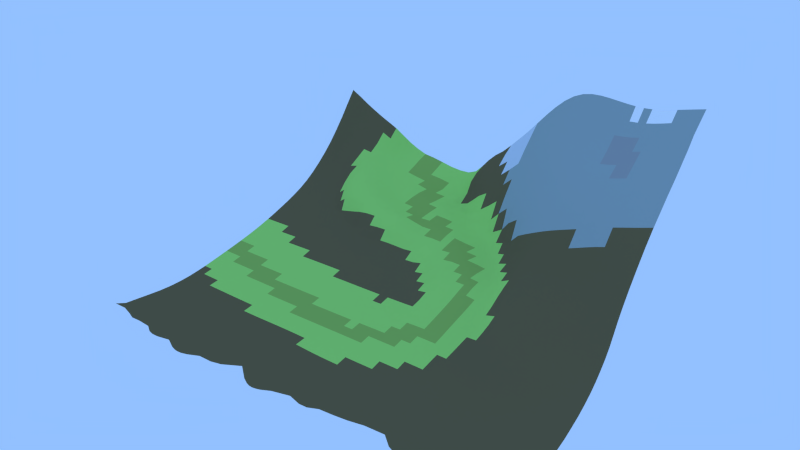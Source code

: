 # Source: Grid.017.blend  (saved by Blender 2.69.0; exported with 4.5.12 LTS)
import bpy
from mathutils import Matrix  # noqa: F401  (used for matrix-valued properties, if any)

bpy.ops.wm.read_factory_settings(use_empty=True)
scene = bpy.context.scene
scene.name = 'Scene'

# ---- collections
col_collection_1 = bpy.data.collections.new('Collection 1'); scene.collection.children.link(col_collection_1)

# ---- materials (node trees are filled in below, after node groups)
mat_grass_grass0_jm3 = bpy.data.materials.new('grass/grass0.jm3')
mat_grass_grass0_jm3.alpha_threshold = 0.0
mat_grass_grass0_jm3.use_transparent_shadow = False
mat_grass_grass0_jm3.diffuse_color = (0.3919, 0.8, 0.1586, 1.0)
mat_grass_grass0_jm3.roughness = 0.5
mat_grass_grass0_jm3.specular_intensity = 0.0
mat_grass_grass0_jm3.line_color = (0.0, 0.0, 0.0, 1.0)
mat_grass_grass1_jm3 = bpy.data.materials.new('grass/grass1.jm3')
mat_grass_grass1_jm3.alpha_threshold = 0.0
mat_grass_grass1_jm3.use_transparent_shadow = False
mat_grass_grass1_jm3.diffuse_color = (0.2639, 0.8, 0.09108, 1.0)
mat_grass_grass1_jm3.roughness = 0.5
mat_grass_grass1_jm3.specular_intensity = 0.0
mat_grass_grass1_jm3.line_color = (0.0, 0.0, 0.0, 1.0)
mat_mud_mud1_j3m = bpy.data.materials.new('mud/mud1.j3m')
mat_mud_mud1_j3m.alpha_threshold = 0.0
mat_mud_mud1_j3m.use_transparent_shadow = False
mat_mud_mud1_j3m.diffuse_color = (0.0386, 0.5074, 0.5705, 1.0)
mat_mud_mud1_j3m.roughness = 0.5
mat_mud_mud1_j3m.specular_intensity = 0.0
mat_mud_mud1_j3m.line_color = (0.0, 0.0, 0.0, 1.0)
mat_sand_sand0_jm3 = bpy.data.materials.new('sand/sand0.jm3')
mat_sand_sand0_jm3.alpha_threshold = 0.0
mat_sand_sand0_jm3.use_transparent_shadow = False
mat_sand_sand0_jm3.diffuse_color = (0.6725, 0.8689, 0.2102, 1.0)
mat_sand_sand0_jm3.roughness = 0.5
mat_sand_sand0_jm3.specular_intensity = 0.0
mat_sand_sand0_jm3.line_color = (0.0, 0.0, 0.0, 1.0)
mat_grass_grass2_jm3 = bpy.data.materials.new('grass/grass2.jm3')
mat_grass_grass2_jm3.alpha_threshold = 0.0
mat_grass_grass2_jm3.use_transparent_shadow = False
mat_grass_grass2_jm3.diffuse_color = (0.3065, 0.5173, 0.1043, 1.0)
mat_grass_grass2_jm3.roughness = 0.5
mat_grass_grass2_jm3.specular_intensity = 0.0
mat_grass_grass2_jm3.line_color = (0.0, 0.0, 0.0, 1.0)
mat_snow_snow1_jm3 = bpy.data.materials.new('snow/snow1.jm3')
mat_snow_snow1_jm3.alpha_threshold = 0.0
mat_snow_snow1_jm3.use_transparent_shadow = False
mat_snow_snow1_jm3.diffuse_color = (1.0, 1.0, 1.0, 1.0)
mat_snow_snow1_jm3.roughness = 0.5
mat_snow_snow1_jm3.specular_intensity = 0.6
mat_snow_snow1_jm3.line_color = (0.0, 0.0, 0.0, 1.0)
mat_stone_stone0_jm3 = bpy.data.materials.new('stone/stone0.jm3')
mat_stone_stone0_jm3.alpha_threshold = 0.0
mat_stone_stone0_jm3.use_transparent_shadow = False
mat_stone_stone0_jm3.diffuse_color = (0.3447, 0.4292, 0.4171, 1.0)
mat_stone_stone0_jm3.roughness = 0.5
mat_stone_stone0_jm3.line_color = (0.0, 0.0, 0.0, 1.0)
mat_snow_snow0_jm3 = bpy.data.materials.new('snow/snow0.jm3')
mat_snow_snow0_jm3.alpha_threshold = 0.0
mat_snow_snow0_jm3.use_transparent_shadow = False
mat_snow_snow0_jm3.diffuse_color = (0.6664, 0.7293, 0.8, 1.0)
mat_snow_snow0_jm3.roughness = 0.5
mat_snow_snow0_jm3.line_color = (0.0, 0.0, 0.0, 1.0)
mat_stone_stone1_jm3 = bpy.data.materials.new('stone/stone1.jm3')
mat_stone_stone1_jm3.alpha_threshold = 0.0
mat_stone_stone1_jm3.use_transparent_shadow = False
mat_stone_stone1_jm3.diffuse_color = (0.4219, 0.448, 0.448, 1.0)
mat_stone_stone1_jm3.roughness = 0.5
mat_stone_stone1_jm3.line_color = (0.0, 0.0, 0.0, 1.0)
mat_stone_stone2_jm3 = bpy.data.materials.new('stone/stone2.jm3')
mat_stone_stone2_jm3.alpha_threshold = 0.0
mat_stone_stone2_jm3.use_transparent_shadow = False
mat_stone_stone2_jm3.diffuse_color = (0.3449, 0.3672, 0.3672, 1.0)
mat_stone_stone2_jm3.roughness = 0.5
mat_stone_stone2_jm3.line_color = (0.0, 0.0, 0.0, 1.0)
mat_grass_grass3_jm3 = bpy.data.materials.new('grass/grass3.jm3')
mat_grass_grass3_jm3.alpha_threshold = 0.0
mat_grass_grass3_jm3.use_transparent_shadow = False
mat_grass_grass3_jm3.diffuse_color = (0.1797, 0.281, 0.1422, 1.0)
mat_grass_grass3_jm3.roughness = 0.5
mat_grass_grass3_jm3.line_color = (0.0, 0.0, 0.0, 1.0)
mat_dirt_dirt02_jm3 = bpy.data.materials.new('dirt/dirt02.jm3')
mat_dirt_dirt02_jm3.alpha_threshold = 0.0
mat_dirt_dirt02_jm3.use_transparent_shadow = False
mat_dirt_dirt02_jm3.diffuse_color = (0.1679, 0.134, 0.06481, 1.0)
mat_dirt_dirt02_jm3.roughness = 0.5
mat_dirt_dirt02_jm3.line_color = (0.0, 0.0, 0.0, 1.0)
mat_marmor_marmor1_jm3 = bpy.data.materials.new('marmor/marmor1.jm3')
mat_marmor_marmor1_jm3.alpha_threshold = 0.0
mat_marmor_marmor1_jm3.use_transparent_shadow = False
mat_marmor_marmor1_jm3.diffuse_color = (0.2491, 0.3032, 0.3032, 1.0)
mat_marmor_marmor1_jm3.roughness = 0.5
mat_marmor_marmor1_jm3.line_color = (0.0, 0.0, 0.0, 1.0)
mat_sand_sand2_jm3 = bpy.data.materials.new('sand/sand2.jm3')
mat_sand_sand2_jm3.alpha_threshold = 0.0
mat_sand_sand2_jm3.use_transparent_shadow = False
mat_sand_sand2_jm3.diffuse_color = (0.7328, 0.8, 0.1837, 1.0)
mat_sand_sand2_jm3.roughness = 0.5
mat_sand_sand2_jm3.line_color = (0.0, 0.0, 0.0, 1.0)

# ---- material node trees

# ---- world
world_world = bpy.data.worlds.new('World'); scene.world = world_world
world_world.color = (0.2903, 0.53, 1.0)
world_world.use_sun_shadow = False
world_world.sun_shadow_jitter_overblur = 0.0
world_world.cycles.sampling_method = 'MANUAL'
world_world.cycles.sample_map_resolution = 256

# ---- meshes
me_grid_018 = bpy.data.meshes.new('Grid.018')
me_grid_018.from_pydata([(136.6, -101.7, -76.22), (128.6, -102.0, -74.04), (119.9, -102.5, -71.89), (108.7, -103.3, -69.58), (102.0, -99.14, -66.81), (97.65, -97.83, -65.74), (92.86, -97.79, -65.4), (83.97, -99.42, -65.58), (77.18, -95.19, -64.31), (73.56, -93.78, -63.89), (70.78, -93.37, -63.76), (67.66, -93.57, -63.82), (62.5, -94.71, -64.16), (56.03, -94.75, -64.2), (49.72, -96.28, -64.71), (41.16, -97.44, -65.2), (32.46, -98.14, -65.54), (25.14, -98.2, -65.69), (16.28, -100.6, -66.53), (8.38, -98.71, -66.12), (2.588, -98.85, -66.21), (-5.492, -101.0, -66.95), (-21.08, -104.1, -68.46), (-28.86, -97.77, -66.83), (-32.81, -95.66, -66.26), (-35.41, -94.9, -66.08), (-37.59, -94.66, -66.08), (-39.84, -94.75, -66.2), (-42.72, -95.25, -66.51), (-47.38, -96.67, -67.19), (-57.1, -100.8, -68.99), (-70.32, -101.4, -69.45), (-84.49, -105.4, -71.02), (-92.61, -101.8, -69.52), (-99.12, -101.4, -69.25), (-109.4, -103.7, -69.88), (-115.9, -100.9, -68.59), (-123.0, -101.1, -68.43), (-131.9, -101.4, -68.23), (-138.8, -99.73, -67.46), (-143.3, -98.33, -66.88), (-149.6, -98.91, -67.05), (-145.1, -92.55, -64.94), (-140.6, -86.18, -62.91), (-136.6, -79.75, -61.05), (-133.7, -73.28, -59.44), (-131.8, -66.77, -58.07), (-130.7, -60.23, -56.88), (-130.2, -53.66, -55.79), (-130.0, 25.42, -38.25), (-129.9, 32.0, -35.86), (-129.9, 38.58, -33.3), (-129.9, 45.14, -30.38), (-129.9, 51.66, -26.79), (-129.9, 58.14, -22.46), (-129.9, 64.59, -17.43), (-129.8, 71.0, -11.68), (-129.7, 77.37, -5.184), (-129.7, 83.7, 2.071), (-129.6, 89.99, 10.12), (-129.5, 96.21, 18.84), (-138.5, -92.58, -64.96), (-133.8, -86.29, -62.94), (-129.9, -79.85, -61.05), (-127.0, -73.34, -59.41), (-125.1, -66.8, -58.03), (-124.1, -60.24, -56.83), (-123.4, 18.84, -40.26), (-123.4, 25.42, -38.08), (-123.4, 32.0, -35.76), (-123.4, 38.58, -33.3), (-123.3, 45.16, -30.64), (-123.3, 51.72, -27.58), (-123.3, 58.25, -23.87), (-123.3, 64.76, -19.39), (-123.3, 71.25, -14.14), (-123.2, 77.71, -8.051), (-123.2, 84.15, -1.073), (-123.1, 90.54, 6.803), (-123.1, 96.87, 15.23), (-132.4, -93.17, -65.24), (-127.3, -86.57, -63.08), (-123.2, -79.98, -61.11), (-120.3, -73.41, -59.41), (-118.4, -66.83, -57.99), (-117.4, -60.25, -56.78), (-116.8, 18.84, -40.01), (-116.8, 25.42, -37.86), (-116.8, 32.01, -35.59), (-116.8, 38.59, -33.18), (-116.8, 45.16, -30.61), (-116.7, 51.73, -27.78), (-116.7, 58.29, -24.55), (-116.7, 64.84, -20.7), (-116.7, 71.36, -16.03), (-116.7, 77.85, -10.39), (-116.7, 84.36, -3.734), (-116.6, 90.8, 3.899), (-116.5, 97.19, 11.85), (-125.6, -93.84, -65.63), (-120.6, -86.88, -63.29), (-116.5, -80.13, -61.2), (-113.6, -73.47, -59.42), (-111.8, -66.86, -57.95), (-110.2, 18.84, -39.73), (-110.2, 25.42, -37.6), (-110.2, 32.01, -35.35), (-110.2, 38.59, -32.97), (-110.2, 45.17, -30.44), (-110.2, 51.74, -27.67), (-110.2, 58.26, -24.52), (-110.2, 64.77, -20.87), (-110.1, 71.14, -16.38), (-110.1, 77.51, -11.04), (-110.1, 84.32, -5.347), (-110.0, 90.91, 1.608), (-110.0, 97.35, 8.959), (-109.9, 103.8, 15.96), (-118.2, -94.04, -65.89), (-113.6, -87.08, -63.49), (-109.8, -80.25, -61.3), (-106.9, -73.53, -59.44), (-105.1, -66.88, -57.91), (-103.6, 12.25, -41.42), (-103.6, 18.84, -39.42), (-103.6, 25.43, -37.3), (-103.6, 32.01, -35.07), (-103.6, 38.6, -32.72), (-103.6, 45.17, -30.2), (-103.6, 51.66, -27.32), (-103.7, 57.86, -23.64), (-103.7, 63.95, -19.28), (-103.5, 90.98, -0.2146), (-103.4, 97.46, 6.459), (-103.3, 103.9, 12.82), (-111.1, -94.26, -66.17), (-106.6, -87.25, -63.7), (-102.9, -80.34, -61.42), (-100.2, -73.57, -59.46), (-98.42, -66.9, -57.87), (-96.99, 12.25, -41.1), (-96.99, 18.84, -39.09), (-96.99, 25.43, -36.99), (-96.98, 32.02, -34.77), (-96.98, 38.6, -32.43), (-97.0, 45.12, -29.83), (-96.78, 104.0, 10.04), (-103.9, -94.97, -66.64), (-99.52, -87.48, -63.93), (-95.99, -80.42, -61.53), (-93.37, -73.59, -59.48), (-91.72, -66.9, -57.82), (-90.4, 5.663, -42.68), (-90.4, 12.25, -40.77), (-90.39, 18.84, -38.76), (-90.39, 25.43, -36.66), (-90.39, 32.02, -34.46), (-90.39, 38.58, -32.1), (-95.72, -94.6, -66.68), (-92.06, -87.45, -64.04), (-88.89, -80.43, -61.6), (-86.5, -73.59, -59.48), (-84.99, -66.9, -57.75), (-83.8, 5.664, -42.35), (-83.8, 12.25, -40.44), (-83.8, 18.84, -38.44), (-83.8, 25.43, -36.34), (-83.8, 32.02, -34.14), (-88.05, -94.77, -66.87), (-84.48, -87.49, -64.15), (-81.65, -80.41, -61.64), (-79.55, -73.56, -59.46), (-78.24, -66.88, -57.68), (-77.21, 5.664, -42.04), (-77.21, 12.26, -40.12), (-77.21, 18.85, -38.12), (-77.21, 25.44, -36.03), (-77.21, 32.01, -33.82), (-79.51, -95.42, -67.18), (-76.44, -87.51, -64.19), (-74.17, -80.32, -61.61), (-72.5, -73.49, -59.39), (-70.62, -0.927, -43.57), (-70.62, 5.665, -41.73), (-70.62, 12.26, -39.81), (-70.62, 18.85, -37.82), (-70.61, 25.44, -35.74), (-70.62, 31.9, -33.37), (-69.14, -94.19, -66.68), (-67.8, -86.95, -63.94), (-66.48, -80.03, -61.44), (-65.37, -73.34, -59.25), (-64.02, -0.9266, -43.27), (-64.02, 5.665, -41.43), (-64.02, 12.26, -39.52), (-64.02, 18.85, -37.54), (-64.02, 25.43, -35.46), (-64.02, 31.39, -32.28), (-59.02, -93.09, -66.14), (-59.3, -86.22, -63.56), (-58.88, -79.62, -61.17), (-58.28, -73.14, -59.05), (-57.43, -0.9262, -42.99), (-57.43, 5.666, -41.15), (-57.43, 12.26, -39.25), (-57.43, 18.85, -37.28), (-57.43, 25.38, -35.13), (-57.36, 30.24, -30.07), (-50.64, -91.29, -65.28), (-51.67, -85.3, -63.06), (-51.7, -79.15, -60.84), (-51.4, -72.91, -58.79), (-50.84, -0.9259, -42.72), (-50.84, 5.666, -40.89), (-50.84, 12.26, -39.01), (-50.84, 18.85, -37.05), (-50.82, 25.27, -34.72), (-44.6, -90.19, -64.69), (-45.21, -84.62, -62.62), (-45.13, -78.77, -60.52), (-44.8, -72.72, -58.54), (-44.24, -0.9257, -42.46), (-44.24, 5.667, -40.65), (-44.24, 12.26, -38.78), (-44.24, 18.85, -36.85), (-44.19, 25.08, -34.17), (-39.99, -89.68, -64.35), (-39.66, -84.25, -62.32), (-39.07, -78.54, -60.26), (-38.47, -72.61, -58.31), (-37.65, -7.518, -43.96), (-37.65, -0.9255, -42.22), (-37.65, 5.667, -40.43), (-37.65, 12.26, -38.58), (-37.65, 18.85, -36.68), (-36.06, -89.58, -64.19), (-34.63, -84.17, -62.17), (-33.36, -78.48, -60.11), (-32.34, -72.57, -58.14), (-31.06, -7.518, -43.71), (-31.06, -0.9254, -41.99), (-31.06, 5.667, -40.22), (-31.06, 12.26, -38.4), (-31.06, 18.85, -36.53), (-32.23, -89.84, -64.18), (-29.7, -84.36, -62.15), (-27.73, -78.59, -60.06), (-26.27, -72.62, -58.04), (-24.46, -7.518, -43.46), (-24.46, -0.9254, -41.76), (-24.47, 5.667, -40.01), (-24.47, 12.26, -38.24), (-24.46, 18.83, -36.37), (-27.96, -90.57, -64.34), (-24.45, -84.84, -62.25), (-21.92, -78.85, -60.1), (-17.87, -7.518, -43.2), (-17.87, -0.9254, -41.52), (-17.87, 5.667, -39.81), (-17.87, 12.26, -38.07), (-17.87, 18.82, -36.23), (-22.54, -91.96, -64.69), (-18.48, -85.59, -62.45), (-15.71, -79.22, -60.19), (-11.28, -7.519, -42.93), (-11.28, -0.9256, -41.28), (-11.28, 5.667, -39.6), (-11.28, 12.26, -37.9), (-9.472, 87.12, -10.07), (-10.44, 92.26, -2.862), (-10.26, 98.84, 1.047), (-10.05, 105.4, 4.224), (-15.05, -93.97, -65.16), (-11.47, -86.36, -62.65), (-8.973, -79.56, -60.27), (-4.685, -7.519, -42.64), (-4.686, -0.9265, -41.01), (-4.687, 5.665, -39.36), (-4.689, 12.25, -37.69), (-4.272, 85.38, -4.734), (-4.657, 91.44, 1.738), (-4.6, 98.07, 6.495), (-4.214, 104.8, 9.832), (-5.255, -93.51, -64.81), (-3.565, -86.39, -62.57), (-1.812, -79.64, -60.24), (1.907, -7.52, -42.33), (1.906, -0.9296, -40.71), (1.903, 5.659, -39.08), (1.783, 84.68, -0.758), (1.747, 91.28, 5.654), (1.757, 97.89, 10.95), (2.157, 104.7, 14.69), (2.912, -92.74, -64.47), (4.061, -86.15, -62.41), (5.361, -79.55, -60.15), (8.499, -7.524, -41.98), (8.496, -0.9366, -40.37), (8.319, 84.62, 3.25), (10.11, -92.52, -64.31), (11.36, -85.97, -62.26), (12.46, -79.43, -60.04), (15.09, -7.531, -41.61), (14.89, 77.9, -0.05779), (17.67, -92.72, -64.25), (18.69, -85.85, -62.11), (19.55, -79.28, -59.89), (20.27, -72.83, -57.64), (25.51, -91.98, -63.89), (26.09, -85.49, -61.88), (26.65, -79.04, -59.7), (27.16, -72.66, -57.49), (27.93, 70.87, 2.058), (33.07, -91.54, -63.62), (33.41, -85.1, -61.63), (33.72, -78.76, -59.5), (34.03, -72.46, -57.32), (40.83, -90.96, -63.32), (40.69, -84.66, -61.36), (40.72, -78.44, -59.27), (40.84, -72.23, -57.13), (41.0, -66.0, -55.01), (48.33, -90.19, -62.98), (47.75, -84.15, -61.09), (47.55, -78.1, -59.06), (47.55, -72.0, -56.95), (47.64, -65.85, -54.85), (54.99, -89.4, -62.66), (54.37, -83.66, -60.85), (54.12, -77.78, -58.86), (54.09, -71.79, -56.8), (54.18, -65.71, -54.72), (54.32, -59.54, -52.69), (54.68, 43.39, -17.7), (61.17, -88.99, -62.49), (60.57, -83.32, -60.69), (60.4, -77.55, -58.73), (60.45, -71.64, -56.69), (60.62, -65.62, -54.62), (60.81, -59.48, -52.59), (60.61, 35.43, -19.2), (60.58, 41.53, -13.7), (66.58, -88.53, -62.32), (66.3, -83.1, -60.59), (66.39, -77.42, -58.67), (66.64, -71.57, -56.64), (66.95, -65.57, -54.57), (67.25, -59.46, -52.53), (67.51, -53.24, -50.57), (67.7, -46.91, -48.72), (66.55, 27.32, -19.75), (66.6, 33.48, -15.67), (66.43, 39.75, -10.04), (71.13, -88.47, -62.3), (71.63, -83.11, -60.59), (72.16, -77.45, -58.69), (72.7, -71.6, -56.65), (73.2, -65.6, -54.58), (73.64, -59.48, -52.52), (74.0, -53.26, -50.55), (74.25, -46.93, -48.69), (74.39, -40.5, -46.97), (74.41, -33.99, -45.34), (74.38, -27.51, -43.56), (73.74, 3.041, -30.97), (73.54, 8.749, -27.74), (73.32, 14.47, -24.54), (73.11, 20.23, -21.23), (72.91, 26.06, -17.6), (72.75, 32.1, -13.23), (72.69, 38.61, -7.243), (75.5, -88.89, -62.45), (76.86, -83.42, -60.72), (77.89, -77.67, -58.79), (78.73, -71.74, -56.74), (79.43, -65.7, -54.65), (80.01, -59.55, -52.57), (80.47, -53.3, -50.58), (80.8, -46.96, -48.71), (80.96, -40.53, -46.99), (80.99, -34.04, -45.32), (80.95, -27.6, -43.44), (80.88, -21.29, -41.25), (80.78, -15.13, -38.76), (80.62, -9.144, -35.96), (80.43, -3.346, -32.89), (80.19, 2.305, -29.63), (79.94, 7.901, -26.31), (79.69, 13.51, -22.99), (79.45, 19.17, -19.58), (79.23, 24.9, -15.82), (79.06, 30.9, -11.2), (79.01, 37.52, -4.564), (80.41, -89.88, -62.79), (82.37, -84.04, -60.97), (83.74, -78.05, -58.98), (84.82, -71.99, -56.89), (85.69, -65.86, -54.77), (86.4, -59.65, -52.68), (86.95, -53.37, -50.67), (87.34, -47.01, -48.79), (87.54, -40.57, -47.06), (87.57, -34.11, -45.35), (87.52, -27.72, -43.37), (87.43, -21.49, -41.02), (87.3, -15.44, -38.3), (87.12, -9.594, -35.24), (86.88, -3.96, -31.88), (86.61, 1.536, -28.38), (86.33, 7.004, -24.9), (86.05, 12.5, -21.47), (85.78, 18.03, -17.97), (85.53, 23.66, -14.08), (85.34, 29.63, -9.208), (85.31, 36.38, -1.899), (86.57, -91.43, -63.3), (88.41, -84.81, -61.27), (89.85, -78.52, -59.2), (91.03, -72.3, -57.08), (92.0, -66.06, -54.94), (92.8, -59.78, -52.83), (93.42, -53.45, -50.81), (93.85, -47.06, -48.92), (94.08, -40.63, -47.16), (94.12, -34.21, -45.38), (94.07, -27.9, -43.3), (93.97, -21.75, -40.8), (93.81, -15.81, -37.87), (93.6, -10.1, -34.54), (93.32, -4.628, -30.91), (93.02, 0.7203, -27.17), (92.71, 6.058, -23.53), (92.4, 11.43, -20.0), (92.1, 16.85, -16.4), (91.82, 22.38, -12.37), (91.63, 28.39, -7.191), (91.61, 35.27, 0.7562), (93.41, -91.64, -63.48), (94.77, -85.3, -61.49), (96.14, -78.95, -59.41), (97.35, -72.62, -57.28), (98.37, -66.29, -55.14), (99.21, -59.94, -53.03), (99.85, -53.56, -51.0), (100.3, -47.17, -49.07), (100.6, -40.76, -47.22), (100.6, -34.4, -45.32), (100.6, -28.16, -43.14), (100.5, -22.09, -40.53), (100.3, -16.25, -37.45), (100.1, -10.67, -33.9), (99.76, -5.337, -30.02), (99.42, -0.1267, -26.07), (99.08, 5.088, -22.27), (98.75, 10.35, -18.62), (98.41, 15.66, -14.9), (98.11, 21.14, -10.66), (97.92, 27.25, -5.021), (99.36, -92.08, -63.95), (101.0, -85.82, -61.92), (102.5, -79.41, -59.75), (103.8, -72.98, -57.54), (104.8, -66.56, -55.36), (105.6, -60.14, -53.22), (106.3, -53.74, -51.16), (106.7, -47.34, -49.17), (107.0, -40.97, -47.2), (107.1, -34.67, -45.16), (107.1, -28.5, -42.87), (107.0, -22.52, -40.19), (106.8, -16.77, -37.0), (106.5, -11.29, -33.32), (106.2, -6.063, -29.27), (105.8, -0.9715, -25.12), (105.5, 4.129, -21.15), (105.1, 9.286, -17.36), (104.7, 14.5, -13.46), (104.4, 19.98, -8.899), (104.2, 26.24, -2.573), (105.3, -93.1, -65.08), (107.4, -86.54, -62.9), (109.0, -79.94, -60.55), (110.3, -73.37, -58.12), (111.3, -66.85, -55.71), (112.1, -60.38, -53.43), (112.8, -53.95, -51.28), (113.2, -47.55, -49.22), (113.5, -41.22, -47.15), (113.6, -34.98, -44.99), (113.6, -28.88, -42.61), (113.5, -22.98, -39.84), (113.3, -17.32, -36.59), (113.0, -11.92, -32.83), (112.6, -6.78, -28.66), (112.2, -1.788, -24.35), (111.8, 3.203, -20.21), (111.4, 8.251, -16.23), (111.0, 13.39, -12.06), (110.7, 18.9, -7.079), (110.5, 25.29, 0.03913), (112.3, -94.68, -66.99), (114.4, -87.36, -64.45), (115.9, -80.47, -61.85), (117.0, -73.76, -59.17), (117.9, -67.16, -56.47), (118.7, -60.63, -53.84), (119.3, -54.17, -51.43), (119.7, -47.78, -49.25), (120.0, -41.48, -47.11), (120.1, -35.29, -44.86), (120.1, -29.26, -42.39), (120.0, -23.43, -39.56), (119.7, -17.85, -36.26), (119.4, -12.54, -32.43), (119.1, -7.473, -28.18), (118.7, -2.572, -23.73), (118.2, 2.309, -19.39), (117.8, 7.246, -15.17), (117.4, 12.31, -10.69), (117.0, 17.85, -5.272), (116.8, 24.36, 2.532), (120.7, -94.96, -69.06), (121.9, -87.76, -66.29), (123.0, -80.84, -63.49), (123.9, -74.09, -60.62), (124.7, -67.45, -57.7), (125.4, -60.89, -54.75), (125.9, -54.4, -51.88), (126.3, -48.0, -49.34), (126.5, -41.72, -47.08), (126.6, -35.58, -44.77), (126.6, -29.61, -42.25), (126.5, -23.85, -39.37), (126.2, -18.35, -36.01), (125.9, -13.12, -32.13), (125.5, -8.138, -27.79), (125.1, -3.332, -23.19), (124.6, 1.435, -18.63), (124.1, 6.265, -14.14), (123.7, 11.27, -9.336), (123.3, 16.84, -3.512), (123.1, 23.44, 4.796), (128.9, -94.92, -71.16), (129.5, -87.92, -68.28), (130.2, -81.06, -65.37), (130.9, -74.33, -62.4), (131.5, -67.7, -59.37), (132.1, -61.14, -56.26), (132.5, -54.65, -53.04), (132.9, -48.23, -49.88), (133.1, -41.95, -47.16), (133.2, -35.84, -44.74), (133.1, -29.92, -42.18), (133.0, -24.23, -39.26), (132.7, -18.81, -35.86), (132.4, -13.66, -31.91), (132.0, -8.77, -27.47), (131.5, -4.063, -22.72), (131.0, 0.5857, -17.9), (130.5, 5.311, -13.09), (130.0, 10.27, -7.951), (129.6, 15.89, -1.755), (129.4, 22.59, 6.925), (129.3, 29.87, 16.78), (136.7, -94.8, -73.32), (137.1, -87.95, -70.39), (137.5, -81.19, -67.44), (138.0, -74.51, -64.45), (138.4, -67.93, -61.43), (138.8, -61.41, -58.29), (139.2, -54.94, -55.01), (139.5, -48.51, -51.55), (139.7, -42.23, -48.04), (139.7, -36.12, -44.96), (139.7, -30.23, -42.19), (139.5, -24.59, -39.22), (139.2, -19.23, -35.79), (138.9, -14.16, -31.78), (138.4, -9.355, -27.23), (137.9, -4.742, -22.3), (137.4, -0.2024, -17.2), (136.9, 4.432, -12.04), (136.3, 9.379, -6.513), (136.0, 15.07, 0.09235), (135.7, 21.88, 9.099), (135.6, 29.26, 19.02), (145.8, -55.25, -57.24), (146.1, -48.85, -53.92), (146.2, -42.59, -50.25), (146.3, -36.49, -46.38), (146.2, -30.6, -42.83), (146.0, -24.99, -39.44), (145.7, -19.67, -35.79), (145.4, -14.64, -31.69), (144.9, -9.882, -27.06), (144.4, -5.343, -21.96), (143.8, -0.8849, -16.57), (143.3, 3.686, -10.99), (142.7, 8.651, -5.007), (142.3, 14.45, 2.133), (142.1, 21.39, 11.48), (142.0, 28.84, 21.35), (141.8, 36.4, 30.47), (152.7, -49.23, -56.12), (152.7, -43.01, -52.56), (152.8, -36.94, -48.62), (152.7, -31.09, -44.56), (152.5, -25.56, -40.53), (152.2, -20.32, -36.24), (151.8, -15.28, -31.67), (151.4, -10.43, -26.84), (150.9, -5.856, -21.66), (150.3, -1.441, -15.98), (149.7, 3.1, -9.964), (149.2, 8.125, -3.413), (148.8, 14.1, 4.445), (148.6, 21.15, 14.12), (124.7, -105.7, -74.4), (116.6, -106.4, -72.47), (111.3, -107.6, -71.51), (107.6, -107.6, -70.62), (103.5, -106.4, -69.47), (96.34, -102.3, -67.24), (87.53, -104.2, -67.03), (82.52, -104.2, -66.86), (77.84, -102.7, -66.38), (70.73, -97.66, -64.99), (56.87, -98.58, -65.25), (46.14, -100.4, -65.91), (36.61, -101.4, -66.38), (26.24, -102.1, -66.77), (18.91, -104.6, -67.58), (13.05, -104.8, -67.7), (4.423, -103.0, -67.3), (-8.304, -105.6, -68.28), (-14.86, -107.9, -69.2), (-18.5, -108.6, -69.63), (-21.15, -108.8, -69.85), (-23.62, -108.6, -69.94), (-26.49, -107.8, -69.86), (-30.78, -105.7, -69.44), (-39.19, -99.48, -67.84), (-52.72, -104.1, -70.03), (-60.73, -105.4, -70.79), (-70.54, -105.5, -71.01), (-79.46, -108.3, -72.13), (-83.92, -109.2, -72.51), (-86.93, -109.4, -72.6), (-89.65, -109.2, -72.5), (-93.01, -108.4, -72.1), (-98.82, -105.8, -70.95), (-108.2, -107.5, -71.38), (-112.8, -107.7, -71.35), (-116.2, -107.1, -70.99), (-120.2, -104.8, -69.95), (-129.0, -104.7, -69.59), (-135.5, -105.2, -69.55), (-140.0, -103.8, -68.89), (-146.8, -102.1, -68.18), (-155.8, -102.4, -68.23), (151.9, -101.1, -80.56), (144.3, -101.4, -78.42), (-130.0, -47.08, -54.75), (-130.0, -40.49, -53.68), (-130.0, -33.89, -52.57), (-130.0, -27.3, -51.41), (-130.0, -20.71, -50.21), (-130.0, -14.11, -48.94), (-130.0, -7.522, -47.58), (-130.0, -0.9309, -46.07), (-130.0, 5.659, -44.39), (-130.0, 12.25, -42.52), (-130.0, 18.83, -40.47), (-129.3, 102.3, 27.44), (-123.6, -53.67, -55.75), (-123.4, -47.08, -54.69), (-123.4, -40.49, -53.62), (-123.4, -33.89, -52.5), (-123.4, -27.3, -51.33), (-123.4, -20.71, -50.11), (-123.4, -14.11, -48.82), (-123.4, -7.521, -47.41), (-123.4, -0.9302, -45.87), (-123.4, 5.66, -44.17), (-123.4, 12.25, -42.3), (-122.9, 103.1, 23.49), (-116.9, -53.67, -55.68), (-116.8, -47.08, -54.63), (-116.8, -40.48, -53.54), (-116.8, -33.89, -52.41), (-116.8, -27.3, -51.24), (-116.8, -20.71, -50.0), (-116.8, -14.11, -48.67), (-116.8, -7.521, -47.22), (-116.8, -0.9296, -45.64), (-116.8, 5.661, -43.91), (-116.8, 12.25, -42.03), (-116.5, 103.5, 19.51), (-110.8, -60.26, -56.72), (-110.3, -53.67, -55.61), (-110.2, -47.08, -54.54), (-110.2, -40.48, -53.45), (-110.2, -33.89, -52.31), (-110.2, -27.3, -51.12), (-110.2, -20.71, -49.86), (-110.2, -14.11, -48.49), (-110.2, -7.521, -47.01), (-110.2, -0.9291, -45.39), (-110.2, 5.661, -43.63), (-110.2, 12.25, -41.74), (-104.2, -60.27, -56.65), (-103.7, -53.67, -55.52), (-103.6, -47.08, -54.44), (-103.6, -40.48, -53.34), (-103.6, -33.89, -52.2), (-103.6, -27.3, -50.99), (-103.6, -20.71, -49.7), (-103.6, -14.11, -48.29), (-103.6, -7.52, -46.76), (-103.6, -0.9287, -45.1), (-103.6, 5.662, -43.32), (-103.5, 69.89, -14.21), (-103.4, 76.77, -10.2), (-103.4, 84.07, -5.985), (-97.51, -60.28, -56.56), (-97.11, -53.67, -55.42), (-97.0, -47.08, -54.33), (-96.99, -40.48, -53.22), (-96.99, -33.89, -52.07), (-96.99, -27.3, -50.85), (-96.99, -20.7, -49.52), (-96.99, -14.11, -48.07), (-96.99, -7.52, -46.5), (-96.99, -0.9284, -44.8), (-96.99, 5.662, -43.0), (-97.18, 51.07, -25.99), (-97.47, 56.44, -20.7), (-97.29, 62.23, -15.59), (-96.9, 68.88, -11.95), (-96.81, 76.31, -9.453), (-96.92, 84.07, -6.732), (-97.03, 91.3, -2.172), (-96.9, 97.64, 4.13), (-90.87, -60.28, -56.47), (-90.5, -53.67, -55.3), (-90.41, -47.08, -54.2), (-90.4, -40.48, -53.09), (-90.4, -33.89, -51.92), (-90.4, -27.3, -50.68), (-90.4, -20.7, -49.32), (-90.4, -14.11, -47.83), (-90.4, -7.52, -46.22), (-90.4, -0.9281, -44.5), (-90.61, 44.46, -28.37), (-91.24, 48.93, -21.73), (-91.3, 54.64, -16.81), (-90.62, 61.42, -13.26), (-90.33, 68.64, -10.87), (-90.28, 76.4, -9.434), (-90.62, 84.72, -8.376), (-91.03, 92.27, -4.959), (-90.96, 98.63, 0.7472), (-90.49, 104.5, 6.991), (-84.22, -60.27, -56.36), (-83.89, -53.67, -55.17), (-83.81, -47.08, -54.07), (-83.8, -40.48, -52.94), (-83.8, -33.89, -51.76), (-83.8, -27.3, -50.5), (-83.8, -20.7, -49.1), (-83.8, -14.11, -47.57), (-83.8, -7.52, -45.92), (-83.8, -0.9277, -44.18), (-83.9, 38.26, -31.23), (-84.66, 42.23, -24.14), (-85.06, 47.41, -18.73), (-84.56, 54.15, -15.07), (-83.91, 61.37, -12.24), (-83.76, 68.91, -10.8), (-83.89, 77.1, -10.72), (-84.4, 85.56, -10.37), (-85.06, 93.15, -7.503), (-85.39, 100.0, -3.164), (-85.06, 106.0, 2.421), (-77.56, -60.27, -56.24), (-77.28, -53.67, -55.03), (-77.22, -47.08, -53.92), (-77.21, -40.48, -52.78), (-77.21, -33.89, -51.59), (-77.21, -27.3, -50.29), (-77.21, -20.7, -48.85), (-77.21, -14.11, -47.29), (-77.21, -7.519, -45.63), (-77.21, -0.9273, -43.87), (-77.53, 37.26, -29.28), (-78.32, 40.98, -21.72), (-78.36, 46.97, -17.53), (-77.44, 54.34, -13.94), (-77.22, 61.74, -12.08), (-77.27, 69.76, -12.29), (-77.53, 78.13, -12.88), (-78.02, 86.06, -11.45), (-79.07, 94.01, -9.889), (-79.7, 101.2, -6.572), (-79.74, 107.6, -2.153), (-71.45, -66.84, -57.58), (-70.89, -60.25, -56.11), (-70.67, -53.67, -54.88), (-70.62, -47.08, -53.75), (-70.62, -40.48, -52.61), (-70.62, -33.89, -51.4), (-70.62, -27.3, -50.06), (-70.62, -20.7, -48.59), (-70.62, -14.11, -47.01), (-70.62, -7.519, -45.33), (-70.98, 36.11, -27.18), (-71.59, 40.44, -20.61), (-70.97, 47.2, -16.53), (-70.47, 54.86, -13.98), (-70.72, 62.98, -14.54), (-70.78, 70.82, -14.85), (-70.8, 78.64, -14.41), (-71.62, 86.56, -12.6), (-72.48, 94.28, -10.59), (-73.63, 102.1, -9.065), (-73.97, 108.8, -5.734), (-64.63, -66.78, -57.44), (-64.23, -60.23, -55.96), (-64.06, -53.66, -54.71), (-64.03, -47.08, -53.58), (-64.02, -40.48, -52.43), (-64.02, -33.89, -51.19), (-64.02, -27.3, -49.82), (-64.02, -20.7, -48.32), (-64.02, -14.11, -46.72), (-64.02, -7.519, -45.04), (-64.22, 34.92, -24.88), (-64.42, 40.44, -20.1), (-63.56, 48.01, -16.64), (-63.67, 55.98, -16.08), (-64.5, 64.22, -16.99), (-63.97, 71.3, -16.41), (-64.01, 78.92, -15.67), (-64.98, 87.03, -14.09), (-65.65, 94.59, -11.96), (-66.48, 102.0, -9.751), (-67.46, 109.4, -8.336), (-57.83, -66.69, -57.26), (-57.56, -60.2, -55.78), (-57.45, -53.66, -54.53), (-57.43, -47.08, -53.39), (-57.43, -40.48, -52.22), (-57.43, -33.89, -50.96), (-57.43, -27.3, -49.57), (-57.43, -20.7, -48.05), (-57.43, -14.11, -46.44), (-57.43, -7.519, -44.75), (-57.46, 34.41, -23.55), (-57.12, 40.87, -19.68), (-56.62, 48.85, -17.54), (-57.51, 57.22, -19.08), (-57.98, 64.66, -18.12), (-57.14, 71.56, -17.1), (-57.09, 79.15, -15.82), (-58.03, 87.46, -15.45), (-58.48, 94.88, -13.39), (-59.0, 102.0, -10.99), (-59.68, 108.9, -8.737), (-51.11, -66.6, -57.04), (-50.93, -60.17, -55.57), (-50.85, -53.65, -54.32), (-50.84, -47.08, -53.18), (-50.84, -40.48, -52.01), (-50.84, -33.89, -50.73), (-50.84, -27.3, -49.31), (-50.84, -20.7, -47.79), (-50.84, -14.11, -46.17), (-50.84, -7.519, -44.48), (-50.63, 29.44, -28.34), (-50.66, 34.54, -23.28), (-50.1, 41.58, -19.79), (-50.08, 49.7, -19.2), (-51.06, 57.73, -20.08), (-51.06, 64.93, -18.86), (-50.13, 71.9, -17.29), (-50.23, 79.79, -16.4), (-50.79, 87.96, -16.72), (-51.0, 95.27, -14.82), (-51.35, 102.1, -12.36), (-51.75, 108.8, -9.894), (-44.51, -66.52, -56.81), (-44.33, -60.15, -55.35), (-44.26, -53.65, -54.1), (-44.24, -47.08, -52.95), (-44.24, -40.48, -51.77), (-44.24, -33.89, -50.48), (-44.24, -27.3, -49.05), (-44.24, -20.7, -47.52), (-44.24, -14.11, -45.91), (-44.24, -7.519, -44.22), (-43.88, 29.2, -27.38), (-43.81, 34.92, -23.18), (-43.32, 42.23, -20.09), (-43.69, 50.34, -20.98), (-44.18, 57.94, -20.75), (-43.91, 65.37, -19.15), (-43.19, 72.54, -17.84), (-43.34, 80.68, -18.36), (-43.56, 88.48, -17.84), (-43.52, 95.5, -15.41), (-43.5, 102.3, -13.17), (-43.71, 108.8, -11.21), (-38.03, -66.46, -56.59), (-37.78, -60.13, -55.12), (-37.67, -53.65, -53.86), (-37.65, -47.08, -52.71), (-37.65, -40.48, -51.53), (-37.65, -33.89, -50.22), (-37.65, -27.3, -48.79), (-37.65, -20.7, -47.26), (-37.65, -14.11, -45.64), (-37.52, 24.8, -33.39), (-37.17, 29.33, -27.11), (-36.95, 35.2, -22.71), (-36.67, 42.49, -20.13), (-37.2, 50.46, -21.98), (-37.11, 58.04, -21.19), (-36.56, 65.4, -19.29), (-36.19, 73.16, -19.2), (-35.96, 81.25, -19.09), (-36.19, 89.22, -19.35), (-35.88, 96.23, -16.93), (-35.66, 102.7, -14.34), (-35.82, 108.8, -11.72), (-31.65, -66.44, -56.39), (-31.26, -60.12, -54.89), (-31.1, -53.64, -53.61), (-31.06, -47.08, -52.45), (-31.06, -40.48, -51.26), (-31.06, -33.89, -49.96), (-31.06, -27.3, -48.52), (-31.06, -20.7, -46.99), (-31.06, -14.11, -45.38), (-30.87, 24.68, -32.94), (-30.49, 29.66, -27.26), (-30.17, 35.44, -22.43), (-30.14, 42.65, -20.82), (-30.57, 50.39, -22.38), (-30.25, 58.07, -21.59), (-29.46, 65.5, -19.62), (-28.96, 73.31, -19.69), (-28.4, 81.42, -19.43), (-28.08, 89.45, -19.95), (-28.04, 96.39, -16.9), (-28.38, 102.7, -13.87), (-28.66, 108.7, -11.16), (-25.3, -66.46, -56.23), (-24.76, -60.12, -54.67), (-24.53, -53.64, -53.35), (-24.47, -47.08, -52.17), (-24.46, -40.48, -50.99), (-24.46, -33.89, -49.68), (-24.46, -27.3, -48.25), (-24.46, -20.7, -46.72), (-24.46, -14.11, -45.12), (-24.28, 24.8, -32.99), (-23.81, 29.97, -27.37), (-23.52, 35.9, -23.15), (-23.66, 43.04, -22.43), (-23.79, 50.56, -22.67), (-23.4, 58.06, -21.44), (-22.72, 65.64, -20.21), (-22.02, 73.47, -20.01), (-21.35, 81.69, -20.2), (-21.22, 89.17, -19.15), (-21.28, 95.49, -14.23), (-21.57, 101.7, -10.55), (-21.87, 107.9, -8.069), (-20.12, -72.74, -58.0), (-18.93, -66.51, -56.09), (-18.27, -60.13, -54.46), (-17.96, -53.64, -53.08), (-17.88, -47.08, -51.88), (-17.87, -40.48, -50.7), (-17.87, -33.89, -49.39), (-17.87, -27.3, -47.96), (-17.87, -20.7, -46.44), (-17.87, -14.11, -44.85), (-17.7, 24.9, -33.05), (-17.15, 30.07, -27.19), (-17.03, 36.42, -24.69), (-17.08, 43.39, -23.86), (-16.94, 50.6, -22.28), (-16.65, 58.1, -21.17), (-16.19, 65.84, -20.56), (-15.42, 73.82, -20.43), (-15.15, 82.07, -21.09), (-14.9, 88.64, -15.88), (-15.59, 93.99, -8.891), (-15.76, 100.1, -4.817), (-15.69, 106.5, -2.059), (-13.77, -72.91, -57.99), (-12.5, -66.56, -55.99), (-11.76, -60.14, -54.27), (-11.4, -53.64, -52.82), (-11.29, -47.07, -51.58), (-11.28, -40.48, -50.39), (-11.28, -33.89, -49.09), (-11.28, -27.3, -47.66), (-11.28, -20.7, -46.14), (-11.28, -14.11, -44.56), (-11.27, 18.81, -36.08), (-11.02, 24.61, -32.11), (-10.59, 30.21, -27.43), (-10.39, 36.74, -25.76), (-10.16, 43.32, -23.57), (-10.36, 50.66, -22.34), (-10.17, 58.12, -21.31), (-9.903, 65.9, -20.88), (-9.493, 74.01, -21.21), (-9.131, 81.56, -18.82), (-7.169, -73.05, -57.99), (-5.952, -66.61, -55.9), (-5.22, -60.15, -54.09), (-4.842, -53.64, -52.56), (-4.706, -47.07, -51.27), (-4.684, -40.48, -50.06), (-4.683, -33.89, -48.76), (-4.684, -27.3, -47.33), (-4.684, -20.7, -45.82), (-4.685, -14.11, -44.25), (-4.661, 18.67, -35.5), (-4.407, 24.26, -30.8), (-3.984, 30.36, -27.73), (-3.613, 36.72, -25.29), (-3.842, 43.63, -23.72), (-3.963, 50.77, -22.47), (-3.875, 58.12, -21.77), (-3.76, 65.8, -21.45), (-3.791, 73.6, -21.31), (-3.391, 80.21, -13.76), (-0.3626, -73.09, -57.95), (0.6865, -66.61, -55.81), (1.351, -60.14, -53.93), (1.722, -53.63, -52.31), (1.875, -47.07, -50.95), (1.908, -40.48, -49.71), (1.91, -33.89, -48.41), (1.91, -27.3, -46.98), (1.909, -20.7, -45.47), (1.908, -14.11, -43.92), (1.899, 12.22, -37.36), (1.897, 18.15, -33.55), (2.232, 23.93, -29.37), (2.657, 30.28, -26.99), (2.436, 37.16, -25.76), (2.442, 44.04, -23.89), (2.37, 51.04, -22.84), (2.537, 58.32, -22.36), (2.353, 65.83, -22.08), (2.368, 72.63, -17.99), (2.079, 78.5, -8.717), (6.506, -73.04, -57.87), (7.372, -66.58, -55.71), (7.948, -60.11, -53.77), (8.292, -53.61, -52.08), (8.456, -47.06, -50.64), (8.499, -40.48, -49.35), (8.503, -33.89, -48.03), (8.503, -27.3, -46.61), (8.502, -20.71, -45.11), (8.501, -14.11, -43.57), (8.491, 5.644, -38.74), (8.434, 11.85, -35.84), (8.537, 17.35, -30.63), (8.897, 23.81, -28.57), (8.834, 30.59, -27.15), (8.764, 37.38, -25.41), (8.768, 44.23, -24.01), (8.917, 51.35, -23.42), (8.966, 58.73, -23.08), (8.83, 65.65, -20.88), (8.606, 71.81, -14.08), (8.356, 78.01, -4.68), (8.281, 91.23, 10.08), (8.25, 97.83, 15.88), (8.332, 104.5, 20.59), (13.38, -72.95, -57.77), (14.08, -66.51, -55.6), (14.57, -60.06, -53.62), (14.87, -53.58, -51.87), (15.03, -47.05, -50.34), (15.09, -40.48, -48.99), (15.1, -33.89, -47.65), (15.1, -27.3, -46.23), (15.09, -20.71, -44.74), (15.09, -14.12, -43.19), (15.08, -0.9554, -39.98), (15.04, 5.351, -37.5), (15.0, 10.76, -32.04), (15.06, 17.24, -29.93), (15.19, 24.13, -28.99), (15.18, 30.7, -26.62), (15.16, 37.44, -25.31), (16.1, 44.16, -24.77), (17.3, 51.6, -24.4), (16.64, 58.7, -22.66), (15.52, 65.32, -18.86), (14.93, 71.29, -9.279), (14.85, 84.54, 8.144), (14.81, 91.17, 15.32), (14.75, 97.78, 21.56), (14.68, 104.4, 27.03), (20.81, -66.42, -55.48), (21.21, -59.99, -53.47), (21.47, -53.54, -51.66), (21.61, -47.02, -50.1), (21.66, -40.45, -48.68), (21.68, -33.89, -47.23), (21.69, -27.32, -45.73), (21.7, -20.74, -44.21), (21.69, -14.16, -42.67), (21.68, -7.606, -41.02), (21.66, -1.324, -38.59), (21.69, 4.377, -34.2), (21.51, 10.7, -31.42), (21.64, 17.59, -30.43), (21.73, 24.11, -28.07), (21.74, 30.68, -26.6), (23.19, 37.36, -26.11), (24.67, 44.83, -25.76), (23.69, 52.2, -25.06), (22.83, 58.59, -21.24), (21.71, 65.18, -14.63), (21.43, 71.08, -3.832), (21.4, 77.77, 5.422), (21.37, 84.45, 13.8), (21.32, 91.1, 21.24), (21.25, 97.72, 27.84), (21.16, 104.3, 33.87), (27.56, -66.29, -55.33), (27.86, -59.91, -53.31), (28.07, -53.48, -51.47), (28.18, -46.97, -49.9), (28.23, -40.44, -48.36), (28.26, -33.9, -46.8), (28.28, -27.37, -45.19), (28.31, -20.84, -43.52), (28.33, -14.34, -41.72), (28.35, -7.919, -39.63), (28.36, -1.643, -37.07), (28.37, 4.507, -33.98), (28.26, 11.12, -32.07), (28.22, 17.61, -29.94), (28.28, 24.01, -28.01), (29.01, 30.72, -27.29), (30.7, 38.1, -26.91), (30.67, 45.56, -26.6), (29.41, 52.22, -24.05), (27.65, 59.14, -19.34), (28.03, 64.31, -8.042), (27.92, 77.63, 11.41), (27.89, 84.36, 19.97), (27.83, 91.04, 27.63), (27.74, 97.66, 34.51), (27.61, 104.3, 41.18), (34.3, -66.15, -55.18), (34.52, -59.82, -53.15), (34.68, -53.42, -51.28), (34.77, -46.93, -49.66), (34.82, -40.43, -48.05), (34.85, -33.93, -46.4), (34.87, -27.43, -44.69), (34.9, -20.94, -42.88), (34.9, -14.48, -40.96), (34.87, -8.067, -38.91), (34.83, -1.693, -36.66), (34.78, 4.686, -34.31), (34.79, 11.11, -31.83), (34.7, 17.52, -29.67), (34.85, 24.0, -28.49), (36.16, 31.1, -28.0), (36.79, 38.48, -27.57), (36.26, 45.86, -26.14), (34.92, 52.54, -21.99), (34.7, 59.07, -15.05), (34.42, 63.82, -2.161), (34.43, 70.66, 7.937), (34.43, 77.5, 17.53), (34.4, 84.28, 26.31), (34.33, 90.98, 34.12), (34.21, 97.6, 41.33), (34.05, 104.2, 48.53), (41.16, -59.72, -52.98), (41.3, -53.37, -51.08), (41.38, -46.91, -49.41), (41.42, -40.43, -47.76), (41.44, -33.95, -46.06), (41.45, -27.48, -44.27), (41.46, -21.03, -42.39), (41.41, -14.59, -40.47), (41.33, -8.155, -38.51), (41.25, -1.733, -36.47), (41.32, 4.572, -33.82), (41.31, 10.98, -31.45), (41.08, 17.42, -29.8), (41.49, 23.84, -29.12), (42.36, 31.07, -28.71), (42.29, 38.48, -27.62), (41.51, 45.53, -24.49), (40.06, 52.43, -20.24), (40.92, 56.79, -7.582), (40.9, 63.5, 3.056), (40.93, 70.46, 13.47), (40.95, 77.39, 23.37), (40.91, 84.21, 32.3), (40.82, 90.91, 40.14), (40.66, 97.53, 47.84), (40.48, 104.1, 55.38), (47.77, -59.62, -52.83), (47.89, -53.32, -50.91), (47.99, -46.92, -49.14), (48.02, -40.44, -47.51), (48.03, -33.97, -45.79), (48.02, -27.52, -43.96), (48.0, -21.09, -42.03), (47.91, -14.66, -40.12), (47.78, -8.216, -38.27), (47.74, -1.837, -36.1), (47.79, 4.477, -33.57), (47.68, 10.94, -31.36), (47.33, 17.5, -30.29), (47.48, 23.99, -29.79), (47.69, 31.08, -28.94), (47.39, 38.05, -26.25), (46.41, 44.96, -22.96), (47.21, 51.14, -15.7), (47.31, 56.04, -2.943), (47.37, 63.13, 7.764), (47.44, 70.25, 18.41), (47.46, 77.28, 28.52), (47.42, 84.13, 37.25), (47.3, 90.84, 45.25), (47.11, 97.44, 53.42), (46.9, 104.0, 61.28), (54.46, -53.27, -50.76), (54.57, -46.91, -48.95), (54.63, -40.45, -47.29), (54.62, -33.97, -45.63), (54.6, -27.52, -43.79), (54.56, -21.12, -41.81), (54.42, -14.67, -40.0), (54.23, -8.189, -38.32), (54.1, -1.771, -36.43), (53.97, 4.655, -34.42), (53.9, 11.02, -31.96), (53.57, 17.42, -30.95), (53.41, 24.15, -29.99), (53.32, 30.93, -26.97), (53.44, 37.66, -24.01), (53.77, 48.52, -8.892), (53.72, 55.41, 1.14), (53.83, 62.68, 11.94), (53.93, 69.98, 22.59), (53.97, 77.12, 32.57), (53.91, 84.01, 40.85), (53.76, 90.74, 49.1), (53.55, 97.33, 57.66), (53.3, 103.8, 65.82), (61.0, -53.24, -50.64), (61.14, -46.91, -48.81), (61.22, -40.46, -47.13), (61.24, -33.93, -45.56), (61.23, -27.4, -43.9), (61.2, -20.98, -41.94), (60.97, -14.53, -40.24), (60.69, -8.037, -38.74), (60.48, -1.53, -37.26), (60.21, 4.809, -35.58), (60.0, 10.91, -32.98), (59.95, 16.83, -30.55), (59.59, 23.45, -27.78), (59.5, 29.83, -24.64), (60.02, 47.46, -5.224), (60.12, 54.71, 4.944), (60.26, 62.15, 15.59), (60.39, 69.62, 25.96), (60.44, 76.87, 35.31), (60.37, 83.82, 43.2), (60.2, 90.59, 51.63), (59.95, 97.18, 60.43), (59.67, 103.7, 68.82), (67.8, -40.48, -47.02), (67.82, -33.96, -45.42), (67.79, -27.43, -43.78), (67.65, -20.87, -42.33), (67.42, -14.33, -40.92), (67.18, -7.926, -39.24), (67.0, -1.767, -36.94), (66.95, 4.066, -33.71), (67.04, 9.63, -29.59), (66.88, 15.45, -26.35), (66.48, 21.61, -23.72), (66.4, 46.62, -1.766), (66.51, 53.99, 8.427), (66.66, 61.54, 18.72), (66.81, 69.13, 28.56), (66.87, 76.48, 37.02), (66.79, 83.53, 44.6), (66.61, 90.37, 53.03), (66.32, 96.98, 61.91), (65.98, 103.5, 70.4), (74.29, -21.09, -41.67), (74.12, -14.73, -39.78), (73.94, -8.548, -37.48), (73.84, -2.661, -34.42), (72.76, 45.75, 1.56), (72.88, 53.19, 11.57), (73.03, 60.81, 21.38), (73.18, 68.47, 30.51), (73.24, 75.91, 38.18), (73.16, 83.11, 45.43), (72.96, 90.06, 53.7), (72.65, 96.73, 62.49), (72.25, 103.2, 70.97), (79.09, 44.77, 4.65), (79.2, 52.26, 14.4), (79.35, 59.92, 23.69), (79.48, 67.62, 32.13), (79.54, 75.15, 39.19), (79.48, 82.51, 46.08), (79.27, 89.62, 54.05), (78.93, 96.39, 62.61), (78.48, 102.9, 70.98), (85.38, 43.68, 7.543), (85.48, 51.19, 17.05), (85.61, 58.87, 25.87), (85.73, 66.6, 33.72), (85.78, 74.22, 40.32), (85.72, 81.73, 46.84), (85.52, 89.02, 54.42), (85.16, 95.92, 62.63), (84.68, 102.5, 70.77), (91.65, 42.57, 10.33), (91.72, 50.05, 19.63), (91.82, 57.71, 28.08), (91.92, 65.45, 35.47), (91.96, 73.12, 41.71), (91.89, 80.77, 47.9), (91.68, 88.23, 55.04), (91.31, 95.29, 62.82), (90.82, 102.0, 70.62), (97.9, 34.24, 3.503), (97.91, 41.49, 13.11), (97.94, 48.93, 22.21), (98.0, 56.55, 30.36), (98.06, 64.25, 37.41), (98.06, 71.93, 43.38), (97.97, 79.67, 49.3), (97.75, 87.26, 56.04), (97.38, 94.47, 63.36), (96.88, 101.3, 70.76), (104.2, 33.27, 6.393), (104.2, 40.49, 15.91), (104.2, 47.89, 24.8), (104.2, 55.45, 32.7), (104.2, 63.07, 39.49), (104.1, 70.71, 45.28), (104.0, 78.47, 51.04), (103.7, 86.14, 57.45), (103.3, 93.47, 64.34), (102.8, 100.4, 71.3), (110.5, 32.34, 9.291), (110.4, 39.56, 18.68), (110.4, 46.96, 27.36), (110.3, 54.46, 35.06), (110.3, 61.98, 41.65), (110.1, 69.54, 47.33), (109.9, 77.26, 53.03), (109.6, 84.94, 59.21), (109.2, 92.33, 65.74), (108.7, 99.42, 72.29), (116.7, 31.45, 12.01), (116.7, 38.72, 21.31), (116.6, 46.13, 29.84), (116.5, 53.57, 37.38), (116.3, 60.98, 43.83), (116.1, 68.44, 49.47), (115.8, 76.09, 55.18), (115.4, 83.71, 61.23), (115.0, 91.12, 67.48), (114.5, 98.28, 73.69), (123.0, 30.61, 14.48), (122.9, 37.96, 23.76), (122.8, 45.39, 32.2), (122.6, 52.79, 39.62), (122.4, 60.1, 45.94), (122.1, 67.47, 51.62), (121.7, 75.02, 57.39), (121.3, 82.55, 63.38), (120.8, 89.92, 69.45), (120.2, 97.1, 75.38), (129.2, 37.29, 26.07), (129.0, 44.76, 34.43), (128.8, 52.14, 41.74), (128.5, 59.38, 47.96), (128.1, 66.66, 53.7), (127.7, 74.08, 59.57), (127.2, 81.48, 65.57), (126.6, 88.78, 71.53), (126.0, 95.95, 77.26), (135.5, 36.76, 28.28), (135.3, 44.27, 36.55), (135.0, 51.64, 43.74), (134.7, 58.79, 49.88), (134.2, 65.99, 55.73), (133.7, 73.3, 61.7), (133.1, 80.56, 67.72), (132.6, 87.75, 73.62), (131.9, 94.88, 79.2), (144.3, -94.65, -75.49), (144.5, -87.91, -72.57), (144.7, -81.25, -69.62), (145.0, -74.66, -66.65), (145.3, -68.14, -63.59), (145.6, -61.67, -60.45), (141.6, 43.94, 38.6), (141.3, 51.26, 45.64), (140.9, 58.33, 51.74), (140.4, 65.46, 57.71), (139.8, 72.64, 63.78), (139.3, 79.75, 69.86), (138.7, 86.86, 75.68), (138.1, 93.93, 81.14), (151.8, -94.47, -77.62), (151.7, -87.84, -74.72), (151.8, -81.27, -71.78), (152.0, -74.77, -68.78), (152.1, -68.32, -65.71), (152.3, -61.91, -62.57), (152.5, -55.55, -59.39), (148.4, 28.63, 23.82), (148.2, 36.23, 32.69), (148.0, 43.76, 40.6), (147.6, 51.01, 47.48), (147.2, 58.0, 53.59), (146.6, 65.06, 59.68), (146.1, 72.0, 65.97), (145.4, 78.77, 72.33), (144.9, 86.0, 77.84), (144.4, 93.12, 83.05), (155.8, -104.4, -83.05), (148.3, -104.7, -80.97), (140.6, -105.0, -78.77), (132.8, -105.3, -76.54)], [], [(41, 40, 61, 42), (42, 61, 62, 43), (43, 62, 63, 44), (44, 63, 64, 45), (45, 64, 65, 46), (46, 65, 66, 47), (49, 68, 69, 50), (50, 69, 70, 51), (51, 70, 71, 52), (52, 71, 72, 53), (53, 72, 73, 54), (54, 73, 74, 55), (55, 74, 75, 56), (56, 75, 76, 57), (57, 76, 77, 58), (58, 77, 78, 59), (59, 78, 79, 60), (40, 39, 80, 61), (61, 80, 81, 62), (62, 81, 82, 63), (63, 82, 83, 64), (64, 83, 84, 65), (65, 84, 85, 66), (67, 86, 87, 68), (68, 87, 88, 69), (69, 88, 89, 70), (70, 89, 90, 71), (71, 90, 91, 72), (72, 91, 92, 73), (73, 92, 93, 74), (74, 93, 94, 75), (75, 94, 95, 76), (76, 95, 96, 77), (77, 96, 97, 78), (78, 97, 98, 79), (39, 38, 99, 80), (80, 99, 100, 81), (81, 100, 101, 82), (82, 101, 102, 83), (83, 102, 103, 84), (86, 104, 105, 87), (87, 105, 106, 88), (88, 106, 107, 89), (89, 107, 108, 90), (90, 108, 109, 91), (91, 109, 110, 92), (92, 110, 111, 93), (93, 111, 112, 94), (94, 112, 113, 95), (95, 113, 114, 96), (96, 114, 115, 97), (97, 115, 116, 98), (38, 37, 118, 99), (99, 118, 119, 100), (100, 119, 120, 101), (101, 120, 121, 102), (102, 121, 122, 103), (104, 124, 125, 105), (105, 125, 126, 106), (106, 126, 127, 107), (107, 127, 128, 108), (108, 128, 129, 109), (109, 129, 130, 110), (110, 130, 131, 111), (115, 132, 133, 116), (116, 133, 134, 117), (37, 36, 135, 118), (118, 135, 136, 119), (119, 136, 137, 120), (120, 137, 138, 121), (121, 138, 139, 122), (123, 140, 141, 124), (124, 141, 142, 125), (125, 142, 143, 126), (126, 143, 144, 127), (127, 144, 145, 128), (36, 35, 147, 135), (135, 147, 148, 136), (136, 148, 149, 137), (137, 149, 150, 138), (138, 150, 151, 139), (140, 153, 154, 141), (141, 154, 155, 142), (142, 155, 156, 143), (143, 156, 157, 144), (35, 34, 158, 147), (147, 158, 159, 148), (148, 159, 160, 149), (149, 160, 161, 150), (150, 161, 162, 151), (152, 163, 164, 153), (153, 164, 165, 154), (154, 165, 166, 155), (155, 166, 167, 156), (34, 33, 168, 158), (158, 168, 169, 159), (159, 169, 170, 160), (160, 170, 171, 161), (161, 171, 172, 162), (163, 173, 174, 164), (164, 174, 175, 165), (165, 175, 176, 166), (166, 176, 177, 167), (33, 32, 178, 168), (168, 178, 179, 169), (169, 179, 180, 170), (170, 180, 181, 171), (173, 183, 184, 174), (174, 184, 185, 175), (175, 185, 186, 176), (176, 186, 187, 177), (32, 31, 188, 178), (178, 188, 189, 179), (179, 189, 190, 180), (180, 190, 191, 181), (182, 192, 193, 183), (183, 193, 194, 184), (184, 194, 195, 185), (185, 195, 196, 186), (186, 196, 197, 187), (31, 30, 198, 188), (188, 198, 199, 189), (189, 199, 200, 190), (190, 200, 201, 191), (192, 202, 203, 193), (193, 203, 204, 194), (194, 204, 205, 195), (195, 205, 206, 196), (196, 206, 207, 197), (30, 29, 208, 198), (198, 208, 209, 199), (199, 209, 210, 200), (200, 210, 211, 201), (202, 212, 213, 203), (203, 213, 214, 204), (204, 214, 215, 205), (205, 215, 216, 206), (29, 28, 217, 208), (208, 217, 218, 209), (209, 218, 219, 210), (210, 219, 220, 211), (212, 221, 222, 213), (213, 222, 223, 214), (214, 223, 224, 215), (215, 224, 225, 216), (28, 27, 226, 217), (217, 226, 227, 218), (218, 227, 228, 219), (219, 228, 229, 220), (221, 231, 232, 222), (222, 232, 233, 223), (223, 233, 234, 224), (27, 26, 235, 226), (226, 235, 236, 227), (227, 236, 237, 228), (228, 237, 238, 229), (230, 239, 240, 231), (231, 240, 241, 232), (232, 241, 242, 233), (233, 242, 243, 234), (26, 25, 244, 235), (235, 244, 245, 236), (236, 245, 246, 237), (237, 246, 247, 238), (239, 248, 249, 240), (240, 249, 250, 241), (241, 250, 251, 242), (242, 251, 252, 243), (25, 24, 253, 244), (244, 253, 254, 245), (245, 254, 255, 246), (248, 256, 257, 249), (249, 257, 258, 250), (250, 258, 259, 251), (251, 259, 260, 252), (24, 23, 261, 253), (253, 261, 262, 254), (254, 262, 263, 255), (256, 264, 265, 257), (257, 265, 266, 258), (258, 266, 267, 259), (23, 22, 272, 261), (261, 272, 273, 262), (262, 273, 274, 263), (264, 275, 276, 265), (265, 276, 277, 266), (266, 277, 278, 267), (268, 279, 280, 269), (269, 280, 281, 270), (270, 281, 282, 271), (22, 21, 283, 272), (272, 283, 284, 273), (273, 284, 285, 274), (275, 286, 287, 276), (276, 287, 288, 277), (279, 289, 290, 280), (280, 290, 291, 281), (281, 291, 292, 282), (21, 20, 293, 283), (283, 293, 294, 284), (284, 294, 295, 285), (286, 296, 297, 287), (20, 19, 299, 293), (293, 299, 300, 294), (294, 300, 301, 295), (19, 18, 304, 299), (299, 304, 305, 300), (300, 305, 306, 301), (18, 17, 308, 304), (304, 308, 309, 305), (305, 309, 310, 306), (306, 310, 311, 307), (17, 16, 313, 308), (308, 313, 314, 309), (309, 314, 315, 310), (310, 315, 316, 311), (16, 15, 317, 313), (313, 317, 318, 314), (314, 318, 319, 315), (315, 319, 320, 316), (15, 14, 322, 317), (317, 322, 323, 318), (318, 323, 324, 319), (319, 324, 325, 320), (320, 325, 326, 321), (14, 13, 327, 322), (322, 327, 328, 323), (323, 328, 329, 324), (324, 329, 330, 325), (325, 330, 331, 326), (13, 12, 334, 327), (327, 334, 335, 328), (328, 335, 336, 329), (329, 336, 337, 330), (330, 337, 338, 331), (331, 338, 339, 332), (12, 11, 342, 334), (334, 342, 343, 335), (335, 343, 344, 336), (336, 344, 345, 337), (337, 345, 346, 338), (338, 346, 347, 339), (340, 351, 352, 341), (11, 10, 353, 342), (342, 353, 354, 343), (343, 354, 355, 344), (344, 355, 356, 345), (345, 356, 357, 346), (346, 357, 358, 347), (347, 358, 359, 348), (348, 359, 360, 349), (350, 368, 369, 351), (351, 369, 370, 352), (10, 9, 371, 353), (353, 371, 372, 354), (354, 372, 373, 355), (355, 373, 374, 356), (356, 374, 375, 357), (357, 375, 376, 358), (358, 376, 377, 359), (359, 377, 378, 360), (360, 378, 379, 361), (361, 379, 380, 362), (362, 380, 381, 363), (364, 386, 387, 365), (365, 387, 388, 366), (366, 388, 389, 367), (367, 389, 390, 368), (368, 390, 391, 369), (369, 391, 392, 370), (9, 8, 393, 371), (371, 393, 394, 372), (372, 394, 395, 373), (373, 395, 396, 374), (374, 396, 397, 375), (375, 397, 398, 376), (376, 398, 399, 377), (377, 399, 400, 378), (378, 400, 401, 379), (379, 401, 402, 380), (380, 402, 403, 381), (381, 403, 404, 382), (382, 404, 405, 383), (383, 405, 406, 384), (384, 406, 407, 385), (385, 407, 408, 386), (386, 408, 409, 387), (387, 409, 410, 388), (388, 410, 411, 389), (389, 411, 412, 390), (390, 412, 413, 391), (391, 413, 414, 392), (8, 7, 415, 393), (393, 415, 416, 394), (394, 416, 417, 395), (395, 417, 418, 396), (396, 418, 419, 397), (397, 419, 420, 398), (398, 420, 421, 399), (399, 421, 422, 400), (400, 422, 423, 401), (401, 423, 424, 402), (402, 424, 425, 403), (403, 425, 426, 404), (404, 426, 427, 405), (405, 427, 428, 406), (406, 428, 429, 407), (407, 429, 430, 408), (408, 430, 431, 409), (409, 431, 432, 410), (410, 432, 433, 411), (411, 433, 434, 412), (412, 434, 435, 413), (413, 435, 436, 414), (7, 6, 437, 415), (415, 437, 438, 416), (416, 438, 439, 417), (417, 439, 440, 418), (418, 440, 441, 419), (419, 441, 442, 420), (420, 442, 443, 421), (421, 443, 444, 422), (422, 444, 445, 423), (423, 445, 446, 424), (424, 446, 447, 425), (425, 447, 448, 426), (426, 448, 449, 427), (427, 449, 450, 428), (428, 450, 451, 429), (429, 451, 452, 430), (430, 452, 453, 431), (431, 453, 454, 432), (432, 454, 455, 433), (433, 455, 456, 434), (434, 456, 457, 435), (6, 5, 458, 437), (437, 458, 459, 438), (438, 459, 460, 439), (439, 460, 461, 440), (440, 461, 462, 441), (441, 462, 463, 442), (442, 463, 464, 443), (443, 464, 465, 444), (444, 465, 466, 445), (445, 466, 467, 446), (446, 467, 468, 447), (447, 468, 469, 448), (448, 469, 470, 449), (449, 470, 471, 450), (450, 471, 472, 451), (451, 472, 473, 452), (452, 473, 474, 453), (453, 474, 475, 454), (454, 475, 476, 455), (455, 476, 477, 456), (456, 477, 478, 457), (5, 4, 479, 458), (458, 479, 480, 459), (459, 480, 481, 460), (460, 481, 482, 461), (461, 482, 483, 462), (462, 483, 484, 463), (463, 484, 485, 464), (464, 485, 486, 465), (465, 486, 487, 466), (466, 487, 488, 467), (467, 488, 489, 468), (468, 489, 490, 469), (469, 490, 491, 470), (470, 491, 492, 471), (471, 492, 493, 472), (472, 493, 494, 473), (473, 494, 495, 474), (474, 495, 496, 475), (475, 496, 497, 476), (476, 497, 498, 477), (477, 498, 499, 478), (4, 3, 500, 479), (479, 500, 501, 480), (480, 501, 502, 481), (481, 502, 503, 482), (482, 503, 504, 483), (483, 504, 505, 484), (484, 505, 506, 485), (485, 506, 507, 486), (486, 507, 508, 487), (487, 508, 509, 488), (488, 509, 510, 489), (489, 510, 511, 490), (490, 511, 512, 491), (491, 512, 513, 492), (492, 513, 514, 493), (493, 514, 515, 494), (494, 515, 516, 495), (495, 516, 517, 496), (496, 517, 518, 497), (497, 518, 519, 498), (498, 519, 520, 499), (3, 2, 521, 500), (500, 521, 522, 501), (501, 522, 523, 502), (502, 523, 524, 503), (503, 524, 525, 504), (504, 525, 526, 505), (505, 526, 527, 506), (506, 527, 528, 507), (507, 528, 529, 508), (508, 529, 530, 509), (509, 530, 531, 510), (510, 531, 532, 511), (511, 532, 533, 512), (512, 533, 534, 513), (513, 534, 535, 514), (514, 535, 536, 515), (515, 536, 537, 516), (516, 537, 538, 517), (517, 538, 539, 518), (518, 539, 540, 519), (519, 540, 541, 520), (2, 1, 542, 521), (521, 542, 543, 522), (522, 543, 544, 523), (523, 544, 545, 524), (524, 545, 546, 525), (525, 546, 547, 526), (526, 547, 548, 527), (527, 548, 549, 528), (528, 549, 550, 529), (529, 550, 551, 530), (530, 551, 552, 531), (531, 552, 553, 532), (532, 553, 554, 533), (533, 554, 555, 534), (534, 555, 556, 535), (535, 556, 557, 536), (536, 557, 558, 537), (537, 558, 559, 538), (538, 559, 560, 539), (539, 560, 561, 540), (540, 561, 562, 541), (1, 0, 564, 542), (542, 564, 565, 543), (543, 565, 566, 544), (544, 566, 567, 545), (545, 567, 568, 546), (546, 568, 569, 547), (547, 569, 570, 548), (548, 570, 571, 549), (549, 571, 572, 550), (550, 572, 573, 551), (551, 573, 574, 552), (552, 574, 575, 553), (553, 575, 576, 554), (554, 576, 577, 555), (555, 577, 578, 556), (556, 578, 579, 557), (557, 579, 580, 558), (558, 580, 581, 559), (559, 581, 582, 560), (560, 582, 583, 561), (561, 583, 584, 562), (562, 584, 585, 563), (570, 586, 587, 571), (571, 587, 588, 572), (572, 588, 589, 573), (573, 589, 590, 574), (574, 590, 591, 575), (575, 591, 592, 576), (576, 592, 593, 577), (577, 593, 594, 578), (578, 594, 595, 579), (579, 595, 596, 580), (580, 596, 597, 581), (581, 597, 598, 582), (582, 598, 599, 583), (583, 599, 600, 584), (584, 600, 601, 585), (587, 603, 604, 588), (588, 604, 605, 589), (589, 605, 606, 590), (590, 606, 607, 591), (591, 607, 608, 592), (592, 608, 609, 593), (593, 609, 610, 594), (594, 610, 611, 595), (595, 611, 612, 596), (596, 612, 613, 597), (597, 613, 614, 598), (598, 614, 615, 599), (599, 615, 616, 600), (41, 659, 658), (40, 658, 39), (39, 657, 38), (38, 656, 655), (37, 655, 654), (36, 654, 35), (650, 34, 35), (622, 6, 7), (32, 33, 650), (644, 31, 32), (649, 648, 32), (22, 640, 639), (641, 28, 29), (641, 27, 28), (641, 26, 27), (641, 25, 26), (643, 642, 30), (657, 656, 38), (23, 641, 22), (634, 21, 22), (32, 647, 646), (22, 637, 636), (629, 15, 16), (630, 17, 18), (630, 16, 17), (14, 628, 627), (628, 14, 15), (652, 651, 35), (630, 629, 16), (13, 14, 627), (10, 11, 626), (32, 650, 649), (8, 9, 626), (8, 626, 7), (30, 644, 643), (7, 624, 623), (4, 5, 622), (4, 622, 3), (618, 2, 3), (617, 1, 2), (40, 41, 658), (658, 657, 39), (623, 622, 7), (37, 38, 655), (36, 37, 654), (654, 653, 35), (650, 33, 34), (646, 645, 32), (12, 627, 626), (644, 30, 31), (641, 29, 30), (3, 621, 620), (620, 619, 3), (648, 647, 32), (35, 653, 652), (24, 25, 641), (23, 24, 641), (641, 640, 22), (634, 633, 21), (645, 644, 32), (636, 635, 22), (633, 18, 19), (642, 641, 30), (7, 625, 624), (22, 639, 638), (633, 20, 21), (651, 650, 35), (11, 12, 626), (635, 634, 22), (633, 19, 20), (626, 9, 10), (626, 625, 7), (22, 638, 637), (622, 5, 6), (12, 13, 627), (622, 621, 3), (18, 633, 632), (629, 628, 15), (632, 631, 18), (618, 617, 2), (619, 618, 3), (631, 630, 18), (662, 675, 676, 663), (663, 676, 677, 664), (664, 677, 678, 665), (665, 678, 679, 666), (666, 679, 680, 667), (667, 680, 681, 668), (668, 681, 682, 669), (669, 682, 683, 670), (670, 683, 684, 671), (674, 686, 687, 675), (675, 687, 688, 676), (676, 688, 689, 677), (677, 689, 690, 678), (678, 690, 691, 679), (679, 691, 692, 680), (680, 692, 693, 681), (681, 693, 694, 682), (682, 694, 695, 683), (683, 695, 696, 684), (686, 699, 700, 687), (687, 700, 701, 688), (688, 701, 702, 689), (689, 702, 703, 690), (690, 703, 704, 691), (691, 704, 705, 692), (692, 705, 706, 693), (693, 706, 707, 694), (694, 707, 708, 695), (695, 708, 709, 696), (698, 710, 711, 699), (699, 711, 712, 700), (700, 712, 713, 701), (701, 713, 714, 702), (702, 714, 715, 703), (703, 715, 716, 704), (704, 716, 717, 705), (705, 717, 718, 706), (706, 718, 719, 707), (707, 719, 720, 708), (710, 724, 725, 711), (711, 725, 726, 712), (712, 726, 727, 713), (713, 727, 728, 714), (714, 728, 729, 715), (715, 729, 730, 716), (716, 730, 731, 717), (717, 731, 732, 718), (718, 732, 733, 719), (719, 733, 734, 720), (721, 738, 739, 722), (722, 739, 740, 723), (724, 743, 744, 725), (725, 744, 745, 726), (726, 745, 746, 727), (727, 746, 747, 728), (728, 747, 748, 729), (729, 748, 749, 730), (730, 749, 750, 731), (731, 750, 751, 732), (732, 751, 752, 733), (735, 754, 755, 736), (736, 755, 756, 737), (737, 756, 757, 738), (738, 757, 758, 739), (739, 758, 759, 740), (740, 759, 760, 741), (741, 760, 761, 742), (743, 763, 764, 744), (744, 764, 765, 745), (745, 765, 766, 746), (746, 766, 767, 747), (747, 767, 768, 748), (748, 768, 769, 749), (749, 769, 770, 750), (750, 770, 771, 751), (751, 771, 772, 752), (753, 774, 775, 754), (754, 775, 776, 755), (755, 776, 777, 756), (756, 777, 778, 757), (757, 778, 779, 758), (758, 779, 780, 759), (759, 780, 781, 760), (760, 781, 782, 761), (761, 782, 783, 762), (763, 784, 785, 764), (764, 785, 786, 765), (765, 786, 787, 766), (766, 787, 788, 767), (767, 788, 789, 768), (768, 789, 790, 769), (769, 790, 791, 770), (770, 791, 792, 771), (771, 792, 793, 772), (773, 794, 795, 774), (774, 795, 796, 775), (775, 796, 797, 776), (776, 797, 798, 777), (777, 798, 799, 778), (778, 799, 800, 779), (779, 800, 801, 780), (780, 801, 802, 781), (781, 802, 803, 782), (782, 803, 804, 783), (784, 806, 807, 785), (785, 807, 808, 786), (786, 808, 809, 787), (787, 809, 810, 788), (788, 810, 811, 789), (789, 811, 812, 790), (790, 812, 813, 791), (791, 813, 814, 792), (794, 815, 816, 795), (795, 816, 817, 796), (796, 817, 818, 797), (797, 818, 819, 798), (798, 819, 820, 799), (799, 820, 821, 800), (800, 821, 822, 801), (801, 822, 823, 802), (802, 823, 824, 803), (803, 824, 825, 804), (805, 826, 827, 806), (806, 827, 828, 807), (807, 828, 829, 808), (808, 829, 830, 809), (809, 830, 831, 810), (810, 831, 832, 811), (811, 832, 833, 812), (812, 833, 834, 813), (813, 834, 835, 814), (815, 836, 837, 816), (816, 837, 838, 817), (817, 838, 839, 818), (818, 839, 840, 819), (819, 840, 841, 820), (820, 841, 842, 821), (821, 842, 843, 822), (822, 843, 844, 823), (823, 844, 845, 824), (824, 845, 846, 825), (826, 847, 848, 827), (827, 848, 849, 828), (828, 849, 850, 829), (829, 850, 851, 830), (830, 851, 852, 831), (831, 852, 853, 832), (832, 853, 854, 833), (833, 854, 855, 834), (834, 855, 856, 835), (836, 857, 858, 837), (837, 858, 859, 838), (838, 859, 860, 839), (839, 860, 861, 840), (840, 861, 862, 841), (841, 862, 863, 842), (842, 863, 864, 843), (843, 864, 865, 844), (844, 865, 866, 845), (845, 866, 867, 846), (847, 868, 869, 848), (848, 869, 870, 849), (849, 870, 871, 850), (850, 871, 872, 851), (851, 872, 873, 852), (852, 873, 874, 853), (853, 874, 875, 854), (854, 875, 876, 855), (855, 876, 877, 856), (857, 879, 880, 858), (858, 880, 881, 859), (859, 881, 882, 860), (860, 882, 883, 861), (861, 883, 884, 862), (862, 884, 885, 863), (863, 885, 886, 864), (864, 886, 887, 865), (865, 887, 888, 866), (866, 888, 889, 867), (868, 890, 891, 869), (869, 891, 892, 870), (870, 892, 893, 871), (871, 893, 894, 872), (872, 894, 895, 873), (873, 895, 896, 874), (874, 896, 897, 875), (875, 897, 898, 876), (876, 898, 899, 877), (878, 900, 901, 879), (879, 901, 902, 880), (880, 902, 903, 881), (881, 903, 904, 882), (882, 904, 905, 883), (883, 905, 906, 884), (884, 906, 907, 885), (885, 907, 908, 886), (886, 908, 909, 887), (887, 909, 910, 888), (888, 910, 911, 889), (890, 912, 913, 891), (891, 913, 914, 892), (892, 914, 915, 893), (893, 915, 916, 894), (894, 916, 917, 895), (895, 917, 918, 896), (896, 918, 919, 897), (897, 919, 920, 898), (900, 922, 923, 901), (901, 923, 924, 902), (902, 924, 925, 903), (903, 925, 926, 904), (904, 926, 927, 905), (905, 927, 928, 906), (906, 928, 929, 907), (907, 929, 930, 908), (908, 930, 931, 909), (909, 931, 932, 910), (910, 932, 933, 911), (912, 934, 935, 913), (913, 935, 936, 914), (914, 936, 937, 915), (915, 937, 938, 916), (916, 938, 939, 917), (917, 939, 940, 918), (918, 940, 941, 919), (919, 941, 942, 920), (921, 943, 944, 922), (922, 944, 945, 923), (923, 945, 946, 924), (924, 946, 947, 925), (925, 947, 948, 926), (926, 948, 949, 927), (927, 949, 950, 928), (928, 950, 951, 929), (929, 951, 952, 930), (930, 952, 953, 931), (931, 953, 954, 932), (932, 954, 955, 933), (934, 956, 957, 935), (935, 957, 958, 936), (936, 958, 959, 937), (937, 959, 960, 938), (938, 960, 961, 939), (939, 961, 962, 940), (940, 962, 963, 941), (941, 963, 964, 942), (943, 965, 966, 944), (944, 966, 967, 945), (945, 967, 968, 946), (946, 968, 969, 947), (947, 969, 970, 948), (948, 970, 971, 949), (949, 971, 972, 950), (950, 972, 973, 951), (951, 973, 974, 952), (952, 974, 975, 953), (953, 975, 976, 954), (954, 976, 977, 955), (956, 979, 980, 957), (957, 980, 981, 958), (958, 981, 982, 959), (959, 982, 983, 960), (960, 983, 984, 961), (961, 984, 985, 962), (962, 985, 986, 963), (963, 986, 987, 964), (965, 988, 989, 966), (966, 989, 990, 967), (967, 990, 991, 968), (968, 991, 992, 969), (969, 992, 993, 970), (970, 993, 994, 971), (971, 994, 995, 972), (972, 995, 996, 973), (973, 996, 997, 974), (974, 997, 998, 975), (975, 998, 999, 976), (976, 999, 1000, 977), (978, 1001, 1002, 979), (979, 1002, 1003, 980), (980, 1003, 1004, 981), (981, 1004, 1005, 982), (982, 1005, 1006, 983), (983, 1006, 1007, 984), (984, 1007, 1008, 985), (985, 1008, 1009, 986), (986, 1009, 1010, 987), (988, 1012, 1013, 989), (989, 1013, 1014, 990), (990, 1014, 1015, 991), (991, 1015, 1016, 992), (992, 1016, 1017, 993), (993, 1017, 1018, 994), (994, 1018, 1019, 995), (995, 1019, 1020, 996), (1001, 1021, 1022, 1002), (1002, 1022, 1023, 1003), (1003, 1023, 1024, 1004), (1004, 1024, 1025, 1005), (1005, 1025, 1026, 1006), (1006, 1026, 1027, 1007), (1007, 1027, 1028, 1008), (1008, 1028, 1029, 1009), (1009, 1029, 1030, 1010), (1011, 1031, 1032, 1012), (1012, 1032, 1033, 1013), (1013, 1033, 1034, 1014), (1014, 1034, 1035, 1015), (1015, 1035, 1036, 1016), (1016, 1036, 1037, 1017), (1017, 1037, 1038, 1018), (1018, 1038, 1039, 1019), (1019, 1039, 1040, 1020), (1021, 1041, 1042, 1022), (1022, 1042, 1043, 1023), (1023, 1043, 1044, 1024), (1024, 1044, 1045, 1025), (1025, 1045, 1046, 1026), (1026, 1046, 1047, 1027), (1027, 1047, 1048, 1028), (1028, 1048, 1049, 1029), (1031, 1052, 1053, 1032), (1032, 1053, 1054, 1033), (1033, 1054, 1055, 1034), (1034, 1055, 1056, 1035), (1035, 1056, 1057, 1036), (1036, 1057, 1058, 1037), (1037, 1058, 1059, 1038), (1038, 1059, 1060, 1039), (1039, 1060, 1061, 1040), (1041, 1062, 1063, 1042), (1042, 1063, 1064, 1043), (1043, 1064, 1065, 1044), (1044, 1065, 1066, 1045), (1045, 1066, 1067, 1046), (1046, 1067, 1068, 1047), (1047, 1068, 1069, 1048), (1048, 1069, 1070, 1049), (1049, 1070, 1071, 1050), (1051, 1073, 1074, 1052), (1052, 1074, 1075, 1053), (1053, 1075, 1076, 1054), (1054, 1076, 1077, 1055), (1055, 1077, 1078, 1056), (1056, 1078, 1079, 1057), (1057, 1079, 1080, 1058), (1058, 1080, 1081, 1059), (1059, 1081, 1082, 1060), (1060, 1082, 1083, 1061), (1062, 1087, 1088, 1063), (1063, 1088, 1089, 1064), (1064, 1089, 1090, 1065), (1065, 1090, 1091, 1066), (1066, 1091, 1092, 1067), (1067, 1092, 1093, 1068), (1068, 1093, 1094, 1069), (1069, 1094, 1095, 1070), (1070, 1095, 1096, 1071), (1072, 1098, 1099, 1073), (1073, 1099, 1100, 1074), (1074, 1100, 1101, 1075), (1075, 1101, 1102, 1076), (1076, 1102, 1103, 1077), (1077, 1103, 1104, 1078), (1078, 1104, 1105, 1079), (1079, 1105, 1106, 1080), (1080, 1106, 1107, 1081), (1081, 1107, 1108, 1082), (1084, 1110, 1111, 1085), (1085, 1111, 1112, 1086), (1088, 1113, 1114, 1089), (1089, 1114, 1115, 1090), (1090, 1115, 1116, 1091), (1091, 1116, 1117, 1092), (1092, 1117, 1118, 1093), (1093, 1118, 1119, 1094), (1094, 1119, 1120, 1095), (1095, 1120, 1121, 1096), (1097, 1123, 1124, 1098), (1098, 1124, 1125, 1099), (1099, 1125, 1126, 1100), (1100, 1126, 1127, 1101), (1101, 1127, 1128, 1102), (1102, 1128, 1129, 1103), (1103, 1129, 1130, 1104), (1104, 1130, 1131, 1105), (1105, 1131, 1132, 1106), (1106, 1132, 1133, 1107), (1107, 1133, 1134, 1108), (1109, 1136, 1137, 1110), (1110, 1137, 1138, 1111), (1111, 1138, 1139, 1112), (1113, 1140, 1141, 1114), (1114, 1141, 1142, 1115), (1115, 1142, 1143, 1116), (1116, 1143, 1144, 1117), (1117, 1144, 1145, 1118), (1118, 1145, 1146, 1119), (1119, 1146, 1147, 1120), (1120, 1147, 1148, 1121), (1121, 1148, 1149, 1122), (1122, 1149, 1150, 1123), (1123, 1150, 1151, 1124), (1124, 1151, 1152, 1125), (1125, 1152, 1153, 1126), (1126, 1153, 1154, 1127), (1127, 1154, 1155, 1128), (1128, 1155, 1156, 1129), (1129, 1156, 1157, 1130), (1130, 1157, 1158, 1131), (1131, 1158, 1159, 1132), (1132, 1159, 1160, 1133), (1135, 1161, 1162, 1136), (1136, 1162, 1163, 1137), (1137, 1163, 1164, 1138), (1138, 1164, 1165, 1139), (1140, 1166, 1167, 1141), (1141, 1167, 1168, 1142), (1142, 1168, 1169, 1143), (1143, 1169, 1170, 1144), (1144, 1170, 1171, 1145), (1145, 1171, 1172, 1146), (1146, 1172, 1173, 1147), (1147, 1173, 1174, 1148), (1148, 1174, 1175, 1149), (1149, 1175, 1176, 1150), (1150, 1176, 1177, 1151), (1151, 1177, 1178, 1152), (1152, 1178, 1179, 1153), (1153, 1179, 1180, 1154), (1154, 1180, 1181, 1155), (1155, 1181, 1182, 1156), (1156, 1182, 1183, 1157), (1157, 1183, 1184, 1158), (1158, 1184, 1185, 1159), (1161, 1188, 1189, 1162), (1162, 1189, 1190, 1163), (1163, 1190, 1191, 1164), (1164, 1191, 1192, 1165), (1167, 1193, 1194, 1168), (1168, 1194, 1195, 1169), (1169, 1195, 1196, 1170), (1170, 1196, 1197, 1171), (1171, 1197, 1198, 1172), (1172, 1198, 1199, 1173), (1173, 1199, 1200, 1174), (1174, 1200, 1201, 1175), (1175, 1201, 1202, 1176), (1176, 1202, 1203, 1177), (1177, 1203, 1204, 1178), (1178, 1204, 1205, 1179), (1179, 1205, 1206, 1180), (1180, 1206, 1207, 1181), (1181, 1207, 1208, 1182), (1182, 1208, 1209, 1183), (1183, 1209, 1210, 1184), (1185, 1211, 1212, 1186), (1186, 1212, 1213, 1187), (1187, 1213, 1214, 1188), (1188, 1214, 1215, 1189), (1189, 1215, 1216, 1190), (1190, 1216, 1217, 1191), (1191, 1217, 1218, 1192), (1193, 1219, 1220, 1194), (1194, 1220, 1221, 1195), (1195, 1221, 1222, 1196), (1196, 1222, 1223, 1197), (1197, 1223, 1224, 1198), (1198, 1224, 1225, 1199), (1199, 1225, 1226, 1200), (1200, 1226, 1227, 1201), (1201, 1227, 1228, 1202), (1202, 1228, 1229, 1203), (1203, 1229, 1230, 1204), (1204, 1230, 1231, 1205), (1205, 1231, 1232, 1206), (1206, 1232, 1233, 1207), (1207, 1233, 1234, 1208), (1208, 1234, 1235, 1209), (1211, 1237, 1238, 1212), (1212, 1238, 1239, 1213), (1213, 1239, 1240, 1214), (1214, 1240, 1241, 1215), (1215, 1241, 1242, 1216), (1216, 1242, 1243, 1217), (1217, 1243, 1244, 1218), (1220, 1245, 1246, 1221), (1221, 1246, 1247, 1222), (1222, 1247, 1248, 1223), (1223, 1248, 1249, 1224), (1224, 1249, 1250, 1225), (1225, 1250, 1251, 1226), (1226, 1251, 1252, 1227), (1227, 1252, 1253, 1228), (1228, 1253, 1254, 1229), (1229, 1254, 1255, 1230), (1230, 1255, 1256, 1231), (1231, 1256, 1257, 1232), (1232, 1257, 1258, 1233), (1233, 1258, 1259, 1234), (1236, 1260, 1261, 1237), (1237, 1261, 1262, 1238), (1238, 1262, 1263, 1239), (1239, 1263, 1264, 1240), (1240, 1264, 1265, 1241), (1241, 1265, 1266, 1242), (1242, 1266, 1267, 1243), (1243, 1267, 1268, 1244), (1245, 1269, 1270, 1246), (1246, 1270, 1271, 1247), (1247, 1271, 1272, 1248), (1248, 1272, 1273, 1249), (1249, 1273, 1274, 1250), (1250, 1274, 1275, 1251), (1251, 1275, 1276, 1252), (1252, 1276, 1277, 1253), (1253, 1277, 1278, 1254), (1254, 1278, 1279, 1255), (1255, 1279, 1280, 1256), (1256, 1280, 1281, 1257), (1257, 1281, 1282, 1258), (1260, 1283, 1284, 1261), (1261, 1284, 1285, 1262), (1262, 1285, 1286, 1263), (1263, 1286, 1287, 1264), (1264, 1287, 1288, 1265), (1265, 1288, 1289, 1266), (1266, 1289, 1290, 1267), (1267, 1290, 1291, 1268), (1271, 1292, 1293, 1272), (1272, 1293, 1294, 1273), (1273, 1294, 1295, 1274), (1274, 1295, 1296, 1275), (1275, 1296, 1297, 1276), (1276, 1297, 1298, 1277), (1277, 1298, 1299, 1278), (1278, 1299, 1300, 1279), (1279, 1300, 1301, 1280), (1280, 1301, 1302, 1281), (1283, 1303, 1304, 1284), (1284, 1304, 1305, 1285), (1285, 1305, 1306, 1286), (1286, 1306, 1307, 1287), (1287, 1307, 1308, 1288), (1288, 1308, 1309, 1289), (1289, 1309, 1310, 1290), (1290, 1310, 1311, 1291), (1295, 1312, 1313, 1296), (1296, 1313, 1314, 1297), (1297, 1314, 1315, 1298), (1303, 1316, 1317, 1304), (1304, 1317, 1318, 1305), (1305, 1318, 1319, 1306), (1306, 1319, 1320, 1307), (1307, 1320, 1321, 1308), (1308, 1321, 1322, 1309), (1309, 1322, 1323, 1310), (1310, 1323, 1324, 1311), (1316, 1325, 1326, 1317), (1317, 1326, 1327, 1318), (1318, 1327, 1328, 1319), (1319, 1328, 1329, 1320), (1320, 1329, 1330, 1321), (1321, 1330, 1331, 1322), (1322, 1331, 1332, 1323), (1323, 1332, 1333, 1324), (1325, 1334, 1335, 1326), (1326, 1335, 1336, 1327), (1327, 1336, 1337, 1328), (1328, 1337, 1338, 1329), (1329, 1338, 1339, 1330), (1330, 1339, 1340, 1331), (1331, 1340, 1341, 1332), (1332, 1341, 1342, 1333), (1334, 1343, 1344, 1335), (1335, 1344, 1345, 1336), (1336, 1345, 1346, 1337), (1337, 1346, 1347, 1338), (1338, 1347, 1348, 1339), (1339, 1348, 1349, 1340), (1340, 1349, 1350, 1341), (1341, 1350, 1351, 1342), (1343, 1353, 1354, 1344), (1344, 1354, 1355, 1345), (1345, 1355, 1356, 1346), (1346, 1356, 1357, 1347), (1347, 1357, 1358, 1348), (1348, 1358, 1359, 1349), (1349, 1359, 1360, 1350), (1350, 1360, 1361, 1351), (1352, 1362, 1363, 1353), (1353, 1363, 1364, 1354), (1354, 1364, 1365, 1355), (1355, 1365, 1366, 1356), (1356, 1366, 1367, 1357), (1357, 1367, 1368, 1358), (1358, 1368, 1369, 1359), (1359, 1369, 1370, 1360), (1360, 1370, 1371, 1361), (1362, 1372, 1373, 1363), (1363, 1373, 1374, 1364), (1364, 1374, 1375, 1365), (1365, 1375, 1376, 1366), (1366, 1376, 1377, 1367), (1367, 1377, 1378, 1368), (1368, 1378, 1379, 1369), (1369, 1379, 1380, 1370), (1370, 1380, 1381, 1371), (1372, 1382, 1383, 1373), (1373, 1383, 1384, 1374), (1374, 1384, 1385, 1375), (1375, 1385, 1386, 1376), (1376, 1386, 1387, 1377), (1377, 1387, 1388, 1378), (1378, 1388, 1389, 1379), (1379, 1389, 1390, 1380), (1380, 1390, 1391, 1381), (1382, 1392, 1393, 1383), (1383, 1393, 1394, 1384), (1384, 1394, 1395, 1385), (1385, 1395, 1396, 1386), (1386, 1396, 1397, 1387), (1387, 1397, 1398, 1388), (1388, 1398, 1399, 1389), (1389, 1399, 1400, 1390), (1390, 1400, 1401, 1391), (1393, 1402, 1403, 1394), (1394, 1403, 1404, 1395), (1395, 1404, 1405, 1396), (1396, 1405, 1406, 1397), (1397, 1406, 1407, 1398), (1398, 1407, 1408, 1399), (1399, 1408, 1409, 1400), (1400, 1409, 1410, 1401), (1402, 1411, 1412, 1403), (1403, 1412, 1413, 1404), (1404, 1413, 1414, 1405), (1405, 1414, 1415, 1406), (1406, 1415, 1416, 1407), (1407, 1416, 1417, 1408), (1408, 1417, 1418, 1409), (1409, 1418, 1419, 1410), (1412, 1426, 1427, 1413), (1413, 1427, 1428, 1414), (1414, 1428, 1429, 1415), (1415, 1429, 1430, 1416), (1416, 1430, 1431, 1417), (1417, 1431, 1432, 1418), (1418, 1432, 1433, 1419), (661, 660, 1434, 1420), (1420, 1434, 1435, 1421), (1422, 1436, 1437, 1423), (1423, 1437, 1438, 1424), (1424, 1438, 1439, 1425), (1426, 1443, 1444, 1427), (1427, 1444, 1445, 1428), (1428, 1445, 1446, 1429), (1429, 1446, 1447, 1430), (1430, 1447, 1448, 1431), (1431, 1448, 1449, 1432), (1432, 1449, 1450, 1433), (1452, 1451, 660), (47, 66, 674, 48), (48, 674, 675, 662), (671, 684, 67, 672), (672, 67, 68, 49), (60, 79, 685, 673), (66, 85, 686, 674), (684, 696, 86, 67), (79, 98, 697, 685), (84, 103, 698, 85), (85, 698, 699, 686), (696, 709, 104, 86), (98, 116, 117, 697), (103, 122, 710, 698), (708, 720, 123, 709), (709, 123, 124, 104), (111, 131, 721, 112), (112, 721, 722, 113), (113, 722, 723, 114), (114, 723, 132, 115), (122, 139, 724, 710), (720, 734, 140, 123), (128, 145, 735, 129), (129, 735, 736, 130), (130, 736, 737, 131), (131, 737, 738, 721), (723, 740, 741, 132), (132, 741, 742, 133), (133, 742, 146, 134), (139, 151, 743, 724), (733, 752, 152, 734), (734, 152, 153, 140), (144, 157, 753, 145), (145, 753, 754, 735), (742, 761, 762, 146), (151, 162, 763, 743), (752, 772, 163, 152), (156, 167, 773, 157), (157, 773, 774, 753), (162, 172, 784, 763), (772, 793, 173, 163), (167, 177, 794, 773), (171, 181, 805, 172), (172, 805, 806, 784), (792, 814, 182, 793), (793, 182, 183, 173), (177, 187, 815, 794), (181, 191, 826, 805), (814, 835, 192, 182), (187, 197, 836, 815), (191, 201, 847, 826), (835, 856, 202, 192), (197, 207, 857, 836), (201, 211, 868, 847), (856, 877, 212, 202), (206, 216, 878, 207), (207, 878, 879, 857), (211, 220, 890, 868), (877, 899, 221, 212), (216, 225, 900, 878), (220, 229, 912, 890), (898, 920, 230, 899), (899, 230, 231, 221), (224, 234, 921, 225), (225, 921, 922, 900), (229, 238, 934, 912), (920, 942, 239, 230), (234, 243, 943, 921), (238, 247, 956, 934), (942, 964, 248, 239), (243, 252, 965, 943), (246, 255, 978, 247), (247, 978, 979, 956), (964, 987, 256, 248), (252, 260, 988, 965), (255, 263, 1001, 978), (987, 1010, 264, 256), (259, 267, 1011, 260), (260, 1011, 1012, 988), (996, 1020, 268, 997), (997, 268, 269, 998), (998, 269, 270, 999), (999, 270, 271, 1000), (263, 274, 1021, 1001), (1010, 1030, 275, 264), (267, 278, 1031, 1011), (1020, 1040, 279, 268), (274, 285, 1041, 1021), (1029, 1049, 1050, 1030), (1030, 1050, 286, 275), (277, 288, 1051, 278), (278, 1051, 1052, 1031), (1040, 1061, 289, 279), (285, 295, 1062, 1041), (1050, 1071, 296, 286), (287, 297, 1072, 288), (288, 1072, 1073, 1051), (1061, 1083, 298, 289), (289, 298, 1084, 290), (290, 1084, 1085, 291), (291, 1085, 1086, 292), (295, 301, 1087, 1062), (1071, 1096, 302, 296), (296, 302, 1097, 297), (297, 1097, 1098, 1072), (1082, 1108, 303, 1083), (1083, 303, 1109, 298), (298, 1109, 1110, 1084), (301, 306, 307, 1087), (1087, 307, 1113, 1088), (1096, 1121, 1122, 302), (302, 1122, 1123, 1097), (1108, 1134, 1135, 303), (303, 1135, 1136, 1109), (307, 311, 1140, 1113), (1133, 1160, 312, 1134), (1134, 312, 1161, 1135), (311, 316, 1166, 1140), (1159, 1185, 1186, 1160), (316, 320, 321, 1166), (1166, 321, 1193, 1167), (1184, 1210, 1211, 1185), (321, 326, 1219, 1193), (1209, 1235, 1236, 1210), (1210, 1236, 1237, 1211), (326, 331, 332, 1219), (1219, 332, 1245, 1220), (1234, 1259, 333, 1235), (1235, 333, 1260, 1236), (332, 339, 1269, 1245), (1258, 1282, 340, 1259), (1259, 340, 341, 333), (333, 341, 1283, 1260), (339, 347, 348, 1269), (1269, 348, 349, 1270), (1270, 349, 1292, 1271), (1281, 1302, 350, 1282), (1282, 350, 351, 340), (341, 352, 1303, 1283), (349, 360, 361, 1292), (1292, 361, 362, 1293), (1293, 362, 363, 1294), (1294, 363, 1312, 1295), (1298, 1315, 364, 1299), (1299, 364, 365, 1300), (1300, 365, 366, 1301), (1301, 366, 367, 1302), (1302, 367, 368, 350), (352, 370, 1316, 1303), (363, 381, 382, 1312), (1312, 382, 383, 1313), (1313, 383, 384, 1314), (1314, 384, 385, 1315), (1315, 385, 386, 364), (370, 392, 1325, 1316), (392, 414, 1334, 1325), (414, 436, 1343, 1334), (435, 457, 1352, 436), (436, 1352, 1353, 1343), (457, 478, 1362, 1352), (478, 499, 1372, 1362), (499, 520, 1382, 1372), (520, 541, 1392, 1382), (541, 562, 563, 1392), (1392, 563, 1402, 1393), (563, 585, 1411, 1402), (0, 661, 1420, 564), (564, 1420, 1421, 565), (565, 1421, 1422, 566), (566, 1422, 1423, 567), (567, 1423, 1424, 568), (568, 1424, 1425, 569), (569, 1425, 586, 570), (585, 601, 602, 1411), (1421, 1435, 1436, 1422), (1425, 1439, 1440, 586), (586, 1440, 603, 587), (600, 616, 1441, 601), (601, 1441, 1442, 602), (1454, 0, 1), (1453, 661, 0), (1453, 1452, 661), (1452, 660, 661), (617, 1454, 1), (1454, 1453, 0), (1160, 1186, 1187, 312), (312, 1187, 1188, 1161), (1411, 602, 1426, 1412), (602, 1442, 1443, 1426)])
me_grid_018.polygons.foreach_set('use_smooth', [True] * 1422)
me_grid_018.polygons.foreach_set('material_index', [11, 11, 11, 11, 11, 11, 11, 11, 11, 11, 11, 11, 11, 11, 11, 11, 11, 11, 11, 11, 11, 11, 11, 11, 11, 11, 11, 11, 11, 11, 11, 11, 11, 11, 11, 11, 11, 11, 11, 11, 11, 11, 11, 11, 11, 11, 11, 11, 11, 11, 11, 11, 11, 11, 11, 11, 11, 11, 11, 11, 11, 11, 11, 11, 11, 11, 11, 11, 11, 11, 11, 11, 11, 11, 11, 11, 11, 11, 11, 11, 11, 11, 11, 11, 11, 11, 11, 11, 11, 11, 11, 11, 11, 11, 11, 11, 11, 11, 11, 11, 11, 11, 11, 11, 11, 11, 11, 11, 11, 11, 11, 11, 11, 11, 11, 11, 11, 11, 11, 11, 11, 11, 11, 11, 11, 11, 11, 11, 11, 11, 11, 11, 11, 11, 11, 11, 11, 11, 11, 11, 11, 11, 11, 11, 11, 11, 11, 11, 11, 11, 11, 11, 11, 11, 11, 11, 11, 11, 11, 11, 11, 11, 11, 11, 11, 11, 11, 11, 11, 11, 11, 11, 11, 11, 11, 11, 11, 11, 11, 11, 11, 11, 11, 11, 11, 11, 11, 11, 11, 11, 11, 11, 11, 11, 11, 11, 11, 11, 11, 11, 11, 11, 11, 11, 11, 11, 11, 11, 11, 11, 11, 11, 11, 11, 11, 11, 11, 11, 11, 11, 11, 11, 11, 11, 11, 11, 11, 11, 11, 11, 11, 11, 11, 11, 11, 11, 11, 11, 11, 11, 11, 11, 11, 11, 11, 11, 11, 11, 11, 11, 11, 11, 11, 11, 11, 11, 11, 11, 11, 11, 11, 11, 11, 11, 11, 11, 11, 11, 11, 11, 11, 11, 11, 11, 11, 11, 11, 11, 11, 11, 11, 11, 11, 11, 11, 11, 11, 11, 11, 11, 11, 11, 11, 11, 11, 11, 11, 11, 11, 11, 11, 11, 11, 11, 11, 11, 11, 11, 11, 11, 11, 11, 11, 11, 11, 11, 11, 11, 11, 11, 11, 11, 11, 11, 11, 11, 11, 11, 11, 11, 11, 11, 11, 11, 11, 11, 11, 11, 11, 11, 11, 11, 11, 11, 11, 11, 11, 11, 11, 11, 11, 11, 11, 11, 11, 11, 11, 11, 11, 11, 11, 11, 11, 11, 11, 11, 11, 11, 11, 11, 11, 11, 11, 11, 11, 11, 11, 11, 11, 11, 11, 11, 11, 11, 11, 11, 11, 11, 11, 11, 11, 11, 11, 11, 11, 11, 11, 11, 11, 11, 11, 11, 11, 11, 11, 11, 11, 11, 11, 11, 11, 11, 11, 11, 11, 11, 11, 11, 11, 11, 11, 11, 11, 11, 11, 11, 11, 11, 11, 11, 11, 11, 11, 11, 11, 11, 11, 11, 11, 11, 11, 11, 11, 11, 11, 11, 11, 11, 11, 11, 11, 11, 11, 11, 11, 11, 11, 11, 11, 11, 11, 11, 11, 11, 11, 11, 11, 11, 11, 11, 11, 11, 11, 11, 11, 11, 11, 11, 11, 11, 11, 11, 11, 11, 11, 11, 11, 11, 11, 11, 11, 11, 11, 11, 11, 11, 11, 11, 11, 11, 11, 11, 11, 11, 11, 11, 11, 11, 11, 11, 11, 11, 11, 11, 11, 11, 11, 11, 11, 11, 11, 11, 11, 11, 11, 11, 11, 11, 11, 11, 11, 11, 11, 11, 11, 11, 11, 11, 11, 11, 11, 11, 11, 11, 11, 11, 11, 11, 11, 11, 11, 11, 11, 11, 11, 11, 11, 11, 11, 11, 11, 11, 11, 11, 11, 11, 11, 11, 11, 11, 11, 11, 0, 0, 0, 4, 4, 0, 0, 0, 0, 0, 0, 0, 0, 4, 4, 0, 0, 0, 0, 0, 0, 0, 4, 4, 0, 0, 0, 0, 0, 0, 0, 0, 0, 4, 4, 0, 0, 0, 0, 0, 0, 0, 0, 4, 4, 0, 0, 0, 0, 0, 0, 0, 0, 0, 4, 4, 0, 0, 0, 0, 0, 0, 0, 0, 0, 0, 0, 0, 0, 0, 4, 4, 0, 0, 0, 0, 0, 0, 0, 0, 0, 0, 0, 0, 0, 0, 0, 0, 4, 4, 0, 0, 0, 0, 0, 0, 0, 0, 0, 0, 0, 0, 0, 0, 0, 0, 0, 4, 0, 0, 0, 0, 0, 0, 0, 0, 0, 0, 0, 0, 0, 0, 0, 0, 0, 4, 4, 0, 0, 0, 0, 0, 0, 0, 0, 0, 0, 0, 0, 0, 0, 0, 0, 0, 4, 4, 0, 0, 0, 0, 0, 0, 0, 0, 0, 0, 0, 4, 4, 4, 0, 0, 0, 4, 4, 0, 0, 0, 0, 0, 0, 0, 0, 0, 0, 0, 4, 4, 4, 0, 0, 0, 4, 4, 0, 0, 0, 0, 0, 0, 0, 0, 0, 0, 0, 4, 4, 0, 0, 0, 0, 4, 4, 4, 0, 0, 0, 0, 0, 0, 0, 4, 4, 4, 4, 4, 0, 0, 0, 0, 4, 4, 0, 0, 0, 0, 0, 0, 0, 0, 4, 4, 4, 4, 0, 0, 0, 0, 0, 0, 4, 4, 0, 0, 0, 0, 0, 0, 0, 4, 4, 4, 0, 0, 0, 0, 0, 0, 0, 0, 4, 4, 0, 0, 0, 0, 0, 0, 0, 4, 0, 0, 0, 0, 0, 0, 0, 0, 0, 0, 0, 4, 4, 0, 0, 0, 0, 0, 0, 0, 4, 4, 0, 0, 0, 0, 0, 0, 4, 4, 0, 0, 0, 0, 0, 0, 0, 4, 4, 4, 0, 0, 0, 0, 0, 0, 4, 0, 0, 0, 0, 0, 0, 0, 4, 4, 0, 0, 0, 0, 0, 0, 0, 4, 4, 0, 0, 0, 0, 0, 0, 0, 0, 0, 0, 0, 0, 0, 0, 0, 0, 0, 4, 4, 0, 0, 0, 0, 0, 0, 0, 0, 4, 4, 0, 0, 0, 0, 7, 7, 0, 0, 0, 4, 0, 0, 0, 0, 0, 0, 0, 0, 4, 4, 4, 0, 0, 0, 0, 7, 7, 7, 0, 0, 0, 4, 4, 0, 0, 0, 0, 0, 0, 0, 0, 0, 4, 4, 0, 0, 0, 0, 6, 7, 7, 7, 0, 0, 0, 4, 4, 4, 0, 0, 0, 0, 0, 0, 0, 4, 4, 0, 0, 0, 0, 6, 6, 6, 6, 0, 0, 0, 4, 4, 0, 0, 0, 0, 0, 0, 4, 4, 4, 0, 0, 0, 6, 6, 6, 6, 6, 6, 6, 0, 0, 0, 0, 4, 4, 4, 4, 4, 4, 4, 4, 0, 0, 0, 0, 6, 6, 6, 6, 6, 6, 6, 0, 0, 0, 4, 4, 4, 4, 4, 4, 0, 0, 0, 0, 0, 6, 6, 6, 6, 6, 6, 6, 6, 0, 0, 0, 0, 0, 0, 0, 0, 0, 0, 0, 0, 0, 6, 6, 6, 6, 6, 6, 6, 6, 0, 0, 0, 0, 0, 0, 0, 0, 0, 0, 6, 6, 6, 6, 6, 6, 6, 6, 0, 0, 0, 6, 6, 6, 6, 6, 6, 6, 6, 6, 6, 6, 6, 6, 6, 6, 6, 6, 6, 6, 6, 6, 6, 6, 6, 6, 6, 6, 6, 6, 6, 6, 6, 6, 6, 6, 6, 9, 9, 6, 6, 6, 6, 6, 6, 6, 9, 9, 6, 5, 6, 6, 6, 6, 9, 9, 9, 6, 6, 6, 6, 6, 6, 9, 9, 6, 6, 5, 6, 6, 6, 6, 6, 6, 6, 6, 5, 6, 6, 6, 6, 6, 6, 6, 5, 6, 6, 6, 6, 6, 6, 6, 6, 6, 6, 6, 6, 6, 6, 6, 2, 2, 2, 2, 2, 6, 6, 6, 6, 6, 6, 6, 2, 11, 11, 11, 11, 11, 11, 11, 11, 11, 11, 11, 11, 11, 11, 11, 11, 11, 11, 11, 11, 11, 11, 11, 11, 11, 11, 11, 11, 11, 11, 11, 11, 11, 11, 11, 11, 11, 11, 11, 11, 11, 11, 11, 11, 11, 11, 11, 11, 11, 11, 11, 11, 11, 11, 11, 11, 11, 11, 11, 11, 11, 11, 11, 11, 11, 11, 11, 11, 11, 11, 11, 11, 11, 11, 11, 11, 11, 11, 11, 11, 11, 11, 11, 11, 11, 11, 11, 11, 11, 11, 11, 11, 11, 11, 11, 11, 11, 11, 11, 11, 11, 11, 11, 11, 11, 11, 11, 11, 11, 11, 11, 11, 11, 11, 11, 11, 11, 11, 11, 11, 11, 11, 11, 11, 11, 11, 11, 11, 11, 11, 11, 11, 11, 11, 11, 11, 11, 11, 11, 11, 11, 11, 11, 11, 11, 11, 11, 11, 11, 11, 11, 11, 11, 11, 11, 11, 11, 11, 11, 11, 11, 11, 11, 11, 11, 11, 11, 11, 11, 11, 11, 11, 11, 11, 11, 11, 11, 11, 11, 11, 11, 11, 11, 11, 6, 6, 6, 6])
me_grid_018.materials.append(mat_grass_grass0_jm3)
me_grid_018.materials.append(mat_grass_grass1_jm3)
me_grid_018.materials.append(mat_mud_mud1_j3m)
me_grid_018.materials.append(mat_sand_sand0_jm3)
me_grid_018.materials.append(mat_grass_grass2_jm3)
me_grid_018.materials.append(mat_snow_snow1_jm3)
me_grid_018.materials.append(mat_stone_stone0_jm3)
me_grid_018.materials.append(mat_snow_snow0_jm3)
me_grid_018.materials.append(mat_stone_stone1_jm3)
me_grid_018.materials.append(mat_stone_stone2_jm3)
me_grid_018.materials.append(mat_grass_grass3_jm3)
me_grid_018.materials.append(mat_dirt_dirt02_jm3)
me_grid_018.materials.append(mat_marmor_marmor1_jm3)
me_grid_018.materials.append(mat_sand_sand2_jm3)
me_grid_018.use_remesh_preserve_volume = False
me_grid_018.use_remesh_preserve_attributes = False
me_grid_018.use_mirror_vertex_groups = False
me_grid_018.update()

# ---- objects
ob_grid_017 = bpy.data.objects.new('Grid.017', me_grid_018)

# ---- transforms, parenting, visibility, modifiers, constraints
ob_grid_017.location = (0.0, 0.0, 0.0)
ob_grid_017.lineart.crease_threshold = 0.0
_vg = ob_grid_017.vertex_groups.new(name='Wald')

# ---- collection membership
col_collection_1.objects.link(ob_grid_017)

# ---- scene / render settings (as saved in the file)
scene.frame_start = 1; scene.frame_end = 250; scene.frame_set(0)
scene.render.engine = 'BLENDER_EEVEE_NEXT'
scene.render.resolution_percentage = 50
scene.render.dither_intensity = 0.0
scene.cycles.use_denoising = False
scene.cycles.samples = 10
scene.cycles.sampling_pattern = 'TABULATED_SOBOL'
scene.cycles.light_sampling_threshold = 0.0
scene.cycles.use_adaptive_sampling = False
scene.cycles.use_light_tree = False
scene.cycles.blur_glossy = 0.0
scene.cycles.volume_bounces = 1
scene.cycles.pixel_filter_type = 'GAUSSIAN'
scene.cycles.sample_clamp_indirect = 0.0
scene.view_settings.view_transform = 'Standard'
bpy.context.view_layer.update()

# ---- added for rendering (the .blend has no active camera): camera
cam_auto = bpy.data.cameras.new('AutoCamera')
cam_auto.lens = 50.0
cam_auto.sensor_width = 36.0
cam_auto.clip_end = 6746.87
ob_auto_camera = bpy.data.objects.new('AutoCamera', cam_auto)
scene.collection.objects.link(ob_auto_camera)
ob_auto_camera.location = (384.439, -461.326, 307.551)
ob_auto_camera.rotation_euler = (1.09748, -7.21219e-08, 0.694738)
scene.camera = ob_auto_camera
bpy.context.view_layer.update()
